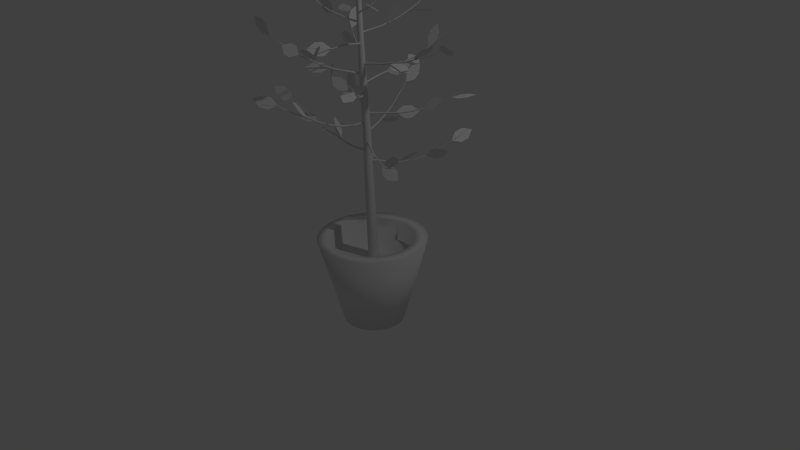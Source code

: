 # Source: plant.blend  (saved by Blender 2.72.0; exported with 4.5.12 LTS)
import bpy
from mathutils import Matrix  # noqa: F401  (used for matrix-valued properties, if any)

bpy.ops.wm.read_factory_settings(use_empty=True)
scene = bpy.context.scene
scene.name = 'Scene'

# ---- collections
col_collection_1 = bpy.data.collections.new('Collection 1'); scene.collection.children.link(col_collection_1)

# ---- world
world_world = bpy.data.worlds.new('World'); scene.world = world_world
world_world.color = (0.05088, 0.05088, 0.05088)
world_world.use_sun_shadow = False
world_world.sun_shadow_jitter_overblur = 0.0
world_world.cycles.sampling_method = 'MANUAL'
world_world.cycles.sample_map_resolution = 256

# ---- cameras
cam_camera = bpy.data.cameras.new('Camera')
cam_camera.clip_end = 100.0
cam_camera.lens = 35.0
cam_camera.sensor_width = 32.0
cam_camera.sensor_height = 18.0
cam_camera.ortho_scale = 7.314
cam_camera.dof.focus_distance = 0.0
cam_camera.dof.aperture_fstop = 128.0

# ---- lights
light_lamp = bpy.data.lights.new('Lamp', 'POINT')
light_lamp.transmission_factor = 0.0
light_lamp.cutoff_distance = 30.0
light_lamp.energy = 100.0
light_lamp.shadow_buffer_clip_start = 1.001
light_lamp.shadow_soft_size = 0.1
light_lamp.shadow_maximum_resolution = 0.006
light_lamp.use_absolute_resolution = True
light_lamp.cycles.use_multiple_importance_sampling = False

# ---- meshes
me_cylinder = bpy.data.meshes.new('Cylinder')
me_cylinder.from_pydata([(2.769e-08, 0.3995, -0.58), (0.0, 0.71, 0.58), (0.07795, 0.3919, -0.58), (0.1385, 0.6964, 0.58), (0.1529, 0.3691, -0.58), (0.2717, 0.656, 0.58), (0.222, 0.3322, -0.58), (0.3945, 0.5903, 0.58), (0.2825, 0.2825, -0.58), (0.502, 0.502, 0.58), (0.3322, 0.222, -0.58), (0.5903, 0.3945, 0.58), (0.3691, 0.1529, -0.58), (0.656, 0.2717, 0.58), (0.3919, 0.07795, -0.58), (0.6964, 0.1385, 0.58), (0.3995, 1.181e-07, -0.58), (0.71, 5.36e-08, 0.58), (0.3919, -0.07795, -0.58), (0.6964, -0.1385, 0.58), (0.3691, -0.1529, -0.58), (0.656, -0.2717, 0.58), (0.3322, -0.222, -0.58), (0.5903, -0.3945, 0.58), (0.2825, -0.2825, -0.58), (0.502, -0.502, 0.58), (0.222, -0.3322, -0.58), (0.3945, -0.5903, 0.58), (0.1529, -0.3691, -0.58), (0.2717, -0.656, 0.58), (0.07795, -0.3919, -0.58), (0.1385, -0.6964, 0.58), (-1.025e-07, -0.3995, -0.58), (-2.313e-07, -0.71, 0.58), (-0.07795, -0.3919, -0.58), (-0.1385, -0.6964, 0.58), (-0.1529, -0.3691, -0.58), (-0.2717, -0.656, 0.58), (-0.222, -0.3322, -0.58), (-0.3945, -0.5903, 0.58), (-0.2825, -0.2825, -0.58), (-0.502, -0.502, 0.58), (-0.3322, -0.222, -0.58), (-0.5903, -0.3945, 0.58), (-0.3691, -0.1529, -0.58), (-0.656, -0.2717, 0.58), (-0.3919, -0.07795, -0.58), (-0.6964, -0.1385, 0.58), (-0.3995, 4.738e-07, -0.58), (-0.71, 6.856e-07, 0.58), (-0.3919, 0.07795, -0.58), (-0.6964, 0.1385, 0.58), (-0.3691, 0.1529, -0.58), (-0.656, 0.2717, 0.58), (-0.3322, 0.222, -0.58), (-0.5903, 0.3945, 0.58), (-0.2825, 0.2825, -0.58), (-0.502, 0.502, 0.58), (-0.222, 0.3322, -0.58), (-0.3945, 0.5903, 0.58), (-0.1529, 0.3691, -0.58), (-0.2717, 0.656, 0.58), (-0.07795, 0.3919, -0.58), (-0.1385, 0.6964, 0.58), (1.516e-08, 0.54, 0.58), (0.1053, 0.5296, 0.58), (0.2066, 0.4989, 0.58), (0.3, 0.449, 0.58), (0.3818, 0.3818, 0.58), (0.449, 0.3, 0.58), (0.4989, 0.2066, 0.58), (0.5296, 0.1053, 0.58), (0.54, 8.894e-08, 0.58), (0.5296, -0.1053, 0.58), (0.4989, -0.2066, 0.58), (0.449, -0.3, 0.58), (0.3818, -0.3818, 0.58), (0.3, -0.449, 0.58), (0.2066, -0.4989, 0.58), (0.1053, -0.5296, 0.58), (-1.608e-07, -0.54, 0.58), (-0.1053, -0.5296, 0.58), (-0.2066, -0.4989, 0.58), (-0.3, -0.449, 0.58), (-0.3818, -0.3818, 0.58), (-0.449, -0.3, 0.58), (-0.4989, -0.2066, 0.58), (-0.5296, -0.1053, 0.58), (-0.54, 5.696e-07, 0.58), (-0.5296, 0.1053, 0.58), (-0.4989, 0.2066, 0.58), (-0.449, 0.3, 0.58), (-0.3818, 0.3818, 0.58), (-0.3, 0.449, 0.58), (-0.2066, 0.4989, 0.58), (-0.1053, 0.5296, 0.58), (2.215e-08, 0.54, 0.3039), (0.1053, 0.5296, 0.3039), (0.2066, 0.4989, 0.3039), (0.3, 0.449, 0.3039), (0.3818, 0.3818, 0.3039), (0.449, 0.3, 0.3039), (0.4989, 0.2066, 0.3039), (0.5296, 0.1053, 0.3039), (0.54, 8.894e-08, 0.3039), (0.5296, -0.1053, 0.3039), (0.4989, -0.2066, 0.3039), (0.449, -0.3, 0.3039), (0.3818, -0.3818, 0.3039), (0.3, -0.449, 0.3039), (0.2066, -0.4989, 0.3039), (0.1053, -0.5296, 0.3039), (-1.538e-07, -0.54, 0.3039), (-0.1053, -0.5296, 0.3039), (-0.2066, -0.4989, 0.3039), (-0.3, -0.449, 0.3039), (-0.3818, -0.3818, 0.3039), (-0.449, -0.3, 0.3039), (-0.4989, -0.2066, 0.3039), (-0.5296, -0.1053, 0.3039), (-0.54, 5.696e-07, 0.3039), (-0.5296, 0.1053, 0.3039), (-0.4989, 0.2066, 0.3039), (-0.449, 0.3, 0.3039), (-0.3818, 0.3818, 0.3039), (-0.3, 0.449, 0.3039), (-0.2066, 0.4989, 0.3039), (-0.1053, 0.5296, 0.3039)], [], [(0, 1, 3, 2), (2, 3, 5, 4), (4, 5, 7, 6), (6, 7, 9, 8), (8, 9, 11, 10), (10, 11, 13, 12), (12, 13, 15, 14), (14, 15, 17, 16), (16, 17, 19, 18), (18, 19, 21, 20), (20, 21, 23, 22), (22, 23, 25, 24), (24, 25, 27, 26), (26, 27, 29, 28), (28, 29, 31, 30), (30, 31, 33, 32), (32, 33, 35, 34), (34, 35, 37, 36), (36, 37, 39, 38), (38, 39, 41, 40), (40, 41, 43, 42), (42, 43, 45, 44), (44, 45, 47, 46), (46, 47, 49, 48), (48, 49, 51, 50), (50, 51, 53, 52), (52, 53, 55, 54), (54, 55, 57, 56), (56, 57, 59, 58), (58, 59, 61, 60), (59, 57, 92, 93), (62, 63, 1, 0), (60, 61, 63, 62), (0, 2, 4, 6, 8, 10, 12, 14, 16, 18, 20, 22, 24, 26, 28, 30, 32, 34, 36, 38, 40, 42, 44, 46, 48, 50, 52, 54, 56, 58, 60, 62), (88, 87, 119, 120), (37, 35, 81, 82), (15, 13, 70, 71), (1, 63, 95, 64), (43, 41, 84, 85), (21, 19, 73, 74), (49, 47, 87, 88), (5, 3, 65, 66), (27, 25, 76, 77), (55, 53, 90, 91), (11, 9, 68, 69), (33, 31, 79, 80), (61, 59, 93, 94), (39, 37, 82, 83), (3, 1, 64, 65), (17, 15, 71, 72), (45, 43, 85, 86), (23, 21, 74, 75), (51, 49, 88, 89), (7, 5, 66, 67), (29, 27, 77, 78), (57, 55, 91, 92), (35, 33, 80, 81), (13, 11, 69, 70), (63, 61, 94, 95), (41, 39, 83, 84), (19, 17, 72, 73), (47, 45, 86, 87), (25, 23, 75, 76), (53, 51, 89, 90), (9, 7, 67, 68), (31, 29, 78, 79), (97, 96, 127, 126, 125, 124, 123, 122, 121, 120, 119, 118, 117, 116, 115, 114, 113, 112, 111, 110, 109, 108, 107, 106, 105, 104, 103, 102, 101, 100, 99, 98), (66, 65, 97, 98), (77, 76, 108, 109), (86, 85, 117, 118), (75, 74, 106, 107), (95, 94, 126, 127), (84, 83, 115, 116), (73, 72, 104, 105), (93, 92, 124, 125), (82, 81, 113, 114), (71, 70, 102, 103), (91, 90, 122, 123), (69, 68, 100, 101), (80, 79, 111, 112), (89, 88, 120, 121), (67, 66, 98, 99), (78, 77, 109, 110), (87, 86, 118, 119), (65, 64, 96, 97), (76, 75, 107, 108), (64, 95, 127, 96), (85, 84, 116, 117), (74, 73, 105, 106), (94, 93, 125, 126), (83, 82, 114, 115), (72, 71, 103, 104), (92, 91, 123, 124), (81, 80, 112, 113), (70, 69, 101, 102), (90, 89, 121, 122), (68, 67, 99, 100), (79, 78, 110, 111)])
me_cylinder.polygons.foreach_set('use_smooth', [True] * 98)
me_cylinder.use_remesh_preserve_volume = False
me_cylinder.use_remesh_preserve_attributes = False
me_cylinder.use_mirror_vertex_groups = False
me_cylinder.update()
me_leaves = bpy.data.meshes.new('leaves')
me_leaves.from_pydata([(0.2277, 0.2284, 1.28), (0.3098, 0.2755, 1.361), (0.3491, 0.3611, 1.395), (0.3457, 0.4852, 1.38), (0.2637, 0.4381, 1.299), (0.2244, 0.3525, 1.265), (0.4519, 0.4967, 1.35), (0.5509, 0.5651, 1.316), (0.6388, 0.6, 1.349), (0.7157, 0.6014, 1.447), (0.6168, 0.533, 1.481), (0.5288, 0.4981, 1.449), (0.6491, 0.7326, 1.534), (0.624, 0.8199, 1.62), (0.6508, 0.9108, 1.651), (0.7295, 1.005, 1.629), (0.7546, 0.9181, 1.543), (0.7278, 0.8272, 1.512), (-0.4115, -0.1182, 1.496), (-0.4868, -0.03778, 1.555), (-0.5411, -0.02528, 1.639), (-0.5743, -0.08066, 1.746), (-0.499, -0.161, 1.686), (-0.4447, -0.1735, 1.603), (-0.8042, -0.1863, 1.644), (-0.9039, -0.2612, 1.635), (-1.003, -0.2645, 1.647), (-1.102, -0.1961, 1.682), (-1.002, -0.1213, 1.692), (-0.9028, -0.118, 1.679), (-1.173, -0.2504, 1.847), (-1.221, -0.2536, 1.963), (-1.289, -0.2985, 2.02), (-1.379, -0.3852, 2.018), (-1.332, -0.382, 1.902), (-1.263, -0.3371, 1.845), (0.3535, -0.2526, 1.537), (0.4122, -0.346, 1.478), (0.4718, -0.4249, 1.493), (0.5324, -0.4893, 1.582), (0.4737, -0.3959, 1.64), (0.4141, -0.317, 1.626), (0.7073, -0.456, 1.575), (0.8222, -0.4092, 1.59), (0.9167, -0.4169, 1.559), (0.9908, -0.4793, 1.48), (0.876, -0.5261, 1.464), (0.7815, -0.5183, 1.496), (1.047, -0.6512, 1.692), (1.068, -0.7499, 1.766), (1.127, -0.7836, 1.839), (1.223, -0.7522, 1.913), (1.201, -0.6535, 1.839), (1.143, -0.6198, 1.766), (-0.1259, 0.2943, 1.727), (-0.1788, 0.3799, 1.653), (-0.1745, 0.4761, 1.626), (-0.1128, 0.5829, 1.646), (-0.05993, 0.4974, 1.72), (-0.06428, 0.4012, 1.747), (-0.247, 0.6274, 1.836), (-0.2925, 0.6536, 1.95), (-0.3619, 0.7074, 1.998), (-0.4551, 0.7887, 1.98), (-0.4096, 0.7625, 1.866), (-0.3402, 0.7088, 1.819), (-0.3599, 0.938, 2.006), (-0.3283, 1.059, 2.015), (-0.3203, 1.134, 2.08), (-0.3359, 1.165, 2.201), (-0.3675, 1.044, 2.191), (-0.3755, 0.9687, 2.126), (-0.1305, -0.4118, 1.818), (-0.08419, -0.5269, 1.833), (-0.1063, -0.6239, 1.824), (-0.1968, -0.703, 1.789), (-0.2432, -0.5879, 1.774), (-0.2211, -0.4908, 1.783), (-0.2505, -0.7401, 1.971), (-0.3188, -0.769, 2.072), (-0.3245, -0.8321, 2.149), (-0.2678, -0.9295, 2.203), (-0.1995, -0.9006, 2.103), (-0.1938, -0.8375, 2.025), (-0.3652, -1.054, 2.158), (-0.4181, -1.164, 2.131), (-0.4931, -1.225, 2.156), (-0.5901, -1.237, 2.234), (-0.5371, -1.127, 2.261), (-0.4622, -1.066, 2.236), (0.3121, 0.1179, 1.955), (0.3516, 0.2099, 2.03), (0.4047, 0.2947, 2.031), (0.4712, 0.3722, 1.959), (0.4317, 0.2802, 1.884), (0.3786, 0.1954, 1.883), (0.6162, 0.2934, 2.037), (0.7386, 0.2702, 2.048), (0.819, 0.2892, 2.104), (0.8575, 0.3502, 2.206), (0.7351, 0.3734, 2.196), (0.6547, 0.3545, 2.139), (0.8927, 0.4528, 2.201), (0.9404, 0.5669, 2.219), (1.026, 0.616, 2.237), (1.148, 0.6002, 2.256), (1.1, 0.4861, 2.237), (1.015, 0.437, 2.219), (-0.3861, -0.001994, 2.093), (-0.4611, 0.04588, 2.181), (-0.5524, 0.03828, 2.221), (-0.6601, -0.02479, 2.213), (-0.5851, -0.07266, 2.125), (-0.4937, -0.06507, 2.085), (-0.7663, 0.06441, 2.177), (-0.8706, 0.1169, 2.132), (-0.9463, 0.1776, 2.156), (-0.9934, 0.2465, 2.249), (-0.8891, 0.194, 2.294), (-0.8134, 0.1333, 2.27), (-1.127, 0.1275, 2.325), (-1.202, 0.06329, 2.403), (-1.297, 0.04089, 2.421), (-1.414, 0.06027, 2.381), (-1.34, 0.1244, 2.304), (-1.244, 0.1468, 2.285), (0.2364, -0.3592, 2.244), (0.2202, -0.4728, 2.294), (0.2514, -0.5333, 2.367), (0.3302, -0.5408, 2.464), (0.3465, -0.4273, 2.414), (0.3152, -0.3667, 2.341), (0.4542, -0.6192, 2.414), (0.5624, -0.6722, 2.381), (0.6082, -0.7604, 2.369), (0.5915, -0.8838, 2.38), (0.4833, -0.8308, 2.413), (0.4375, -0.7427, 2.425), (0.6676, -0.874, 2.597), (0.6963, -0.9086, 2.714), (0.7715, -0.9402, 2.771), (0.8931, -0.969, 2.77), (0.8644, -0.9344, 2.654), (0.7892, -0.9027, 2.596), (4.62e-07, 0.2764, 2.355), (0.06776, 0.3682, 2.304), (0.1225, 0.449, 2.326), (0.1642, 0.5186, 2.421), (0.09644, 0.4268, 2.472), (0.04171, 0.3461, 2.45), (9.155e-07, 0.6359, 2.427), (-0.08854, 0.7193, 2.456), (-0.1196, 0.8125, 2.438), (-0.09326, 0.9156, 2.372), (-0.00472, 0.8322, 2.343), (0.02637, 0.739, 2.362), (1.361e-06, 0.9901, 2.521), (0.075, 1.041, 2.607), (0.075, 1.092, 2.694), (6.38e-07, 1.143, 2.78), (-0.075, 1.092, 2.694), (-0.075, 1.041, 2.607), (-0.2407, -0.3797, 2.486), (-0.2888, -0.4846, 2.438), (-0.3714, -0.541, 2.436), (-0.4883, -0.549, 2.479), (-0.4401, -0.4441, 2.527), (-0.3576, -0.3877, 2.529), (-0.4649, -0.6479, 2.645), (-0.4349, -0.6879, 2.76), (-0.4234, -0.7702, 2.816), (-0.4304, -0.895, 2.812), (-0.4603, -0.855, 2.697), (-0.4718, -0.7727, 2.642), (-0.6661, -0.8888, 2.868), (-0.788, -0.9102, 2.886), (-0.8569, -0.9266, 2.956), (-0.8729, -0.9382, 3.08), (-0.751, -0.9168, 3.062), (-0.6821, -0.9004, 2.991), (0.3679, -0.03262, 2.587), (0.4412, 0.06863, 2.589), (0.5329, 0.1015, 2.567), (0.643, 0.06611, 2.519), (0.5697, -0.03514, 2.517), (0.478, -0.06805, 2.54), (0.7264, 0.0289, 2.689), (0.8063, -0.01702, 2.773), (0.8821, 0.007894, 2.834), (0.9541, 0.1036, 2.869), (0.8742, 0.1496, 2.785), (0.7984, 0.1246, 2.725), (1.068, 0.08744, 2.839), (1.188, 0.09917, 2.809), (1.28, 0.06787, 2.834), (1.343, -0.006462, 2.912), (1.222, -0.0182, 2.942), (1.13, 0.0131, 2.918), (-0.2587, 0.04777, 2.696), (-0.3439, 0.03176, 2.786), (-0.4418, 0.03796, 2.806), (-0.5524, 0.06638, 2.755), (-0.4671, 0.08238, 2.665), (-0.3692, 0.07618, 2.645), (-0.5058, 0.1888, 2.8), (-0.5282, 0.3075, 2.832), (-0.56, 0.3656, 2.907), (-0.6014, 0.3629, 3.025), (-0.579, 0.2441, 2.993), (-0.5472, 0.1861, 2.918), (-0.7417, 0.3234, 2.934), (-0.865, 0.3074, 2.947), (-0.9512, 0.3566, 2.959), (-1.0, 0.4709, 2.972), (-0.8769, 0.4869, 2.959), (-0.7907, 0.4377, 2.947), (0.1071, -0.4002, 2.825), (0.1075, -0.4771, 2.924), (0.1644, -0.5417, 2.974), (0.2779, -0.5939, 2.978), (0.2776, -0.5169, 2.879), (0.2207, -0.4523, 2.828), (0.2157, -0.7005, 2.854), (0.2088, -0.8099, 2.794), (0.1832, -0.9059, 2.805), (0.1388, -0.9884, 2.888), (0.1457, -0.8789, 2.948), (0.1714, -0.783, 2.937), (0.3213, -0.9924, 2.935), (0.4274, -1.028, 2.991), (0.5037, -1.093, 2.983), (0.5504, -1.185, 2.913), (0.4443, -1.149, 2.858), (0.368, -1.085, 2.865), (0.1079, 0.1859, 2.958), (0.216, 0.2123, 3.015), (0.255, 0.2554, 3.096), (0.2251, 0.3151, 3.202), (0.1171, 0.2887, 3.145), (0.07802, 0.2456, 3.064), (0.209, 0.4612, 3.088), (0.2005, 0.582, 3.057), (0.2537, 0.6662, 3.048), (0.3685, 0.7138, 3.061), (0.377, 0.5931, 3.092), (0.3238, 0.5089, 3.101), (0.2951, 0.6957, 3.288), (0.2938, 0.69, 3.412), (0.2741, 0.7433, 3.495), (0.2362, 0.8556, 3.535), (0.2376, 0.8613, 3.41), (0.2572, 0.808, 3.327), (-0.2641, -0.2669, 3.1), (-0.3853, -0.263, 3.07), (-0.4773, -0.257, 3.109), (-0.5398, -0.2489, 3.217), (-0.4186, -0.2528, 3.247), (-0.3267, -0.2588, 3.208), (-0.495, -0.4022, 3.273), (-0.5109, -0.5061, 3.341), (-0.5789, -0.5739, 3.369), (-0.6992, -0.6057, 3.356), (-0.6833, -0.5019, 3.288), (-0.6152, -0.434, 3.261), (-0.7127, -0.5298, 3.471), (-0.7815, -0.4832, 3.564), (-0.8124, -0.5013, 3.657), (-0.8054, -0.5841, 3.751), (-0.7366, -0.6307, 3.657), (-0.7057, -0.6126, 3.564), (0.2475, -0.1617, 3.232), (0.3692, -0.1661, 3.204), (0.4517, -0.2218, 3.214), (0.4949, -0.3286, 3.263), (0.3732, -0.3242, 3.291), (0.2908, -0.2685, 3.281), (0.4504, -0.1992, 3.412), (0.4616, -0.1791, 3.535), (0.5274, -0.1559, 3.607), (0.6479, -0.1295, 3.627), (0.6367, -0.1496, 3.504), (0.5709, -0.1728, 3.433), (0.6217, -0.2309, 3.623), (0.691, -0.3206, 3.676), (0.7133, -0.3635, 3.763), (0.6885, -0.3595, 3.886), (0.6192, -0.2698, 3.833), (0.5969, -0.2269, 3.746), (0.7589, -0.2563, 3.859), (0.8323, -0.1805, 3.926), (0.9153, -0.1781, 3.982), (1.008, -0.2492, 4.026), (0.9348, -0.3251, 3.959), (0.8517, -0.3274, 3.903), (-0.1561, 0.06406, 3.319), (-0.1515, 0.1347, 3.422), (-0.2055, 0.1653, 3.501), (-0.3179, 0.1559, 3.555), (-0.3224, 0.08527, 3.452), (-0.2685, 0.05466, 3.373), (-0.3142, 0.2501, 3.382), (-0.3839, 0.3375, 3.326), (-0.4116, 0.4335, 3.332), (-0.3972, 0.5378, 3.399), (-0.3276, 0.4504, 3.455), (-0.2999, 0.3545, 3.45), (-0.4672, 0.43, 3.471), (-0.551, 0.4315, 3.563), (-0.6428, 0.4626, 3.588), (-0.7428, 0.5234, 3.544), (-0.6591, 0.5219, 3.451), (-0.5672, 0.4908, 3.427), (-0.616, 0.6051, 3.575), (-0.5943, 0.7216, 3.614), (-0.5995, 0.7811, 3.694), (-0.6316, 0.7835, 3.815), (-0.6533, 0.667, 3.776), (-0.6481, 0.6075, 3.695), (-5.955e-07, -0.3649, 3.418), (0.075, -0.4611, 3.39), (0.075, -0.5572, 3.363), (-4.397e-06, -0.6533, 3.335), (-0.075, -0.5572, 3.363), (-0.075, -0.4611, 3.39), (-1.194e-06, -0.6033, 3.482), (-0.02721, -0.6693, 3.585), (0.003036, -0.7466, 3.641), (0.09073, -0.8352, 3.65), (0.1179, -0.7692, 3.547), (0.0877, -0.6919, 3.491), (-1.795e-06, -0.8429, 3.543), (-0.04454, -0.9526, 3.503), (-0.1021, -1.03, 3.529), (-0.1727, -1.075, 3.622), (-0.1281, -0.9656, 3.662), (-0.07058, -0.8882, 3.636), (-2.326e-06, -1.055, 3.669), (0.0774, -1.105, 3.753), (0.1173, -1.192, 3.783), (0.1197, -1.314, 3.76), (0.0423, -1.264, 3.675), (0.002398, -1.177, 3.645), (0.1159, 0.008924, 3.612), (0.2214, 0.003389, 3.679), (0.2628, 0.03126, 3.765), (0.2401, 0.09253, 3.872), (0.1345, 0.09806, 3.805), (0.09313, 0.07019, 3.718), (0.2237, 0.1355, 3.754), (0.2547, 0.256, 3.766), (0.3278, 0.3173, 3.796), (0.4429, 0.3194, 3.844), (0.412, 0.1988, 3.833), (0.3389, 0.1375, 3.803), (0.3258, 0.2552, 3.906), (0.3355, 0.2606, 4.031), (0.3454, 0.3238, 4.107), (0.3553, 0.445, 4.137), (0.3455, 0.4396, 4.012), (0.3357, 0.3764, 3.935), (0.4273, 0.3744, 4.059), (0.5414, 0.419, 4.084), (0.6091, 0.4293, 4.157), (0.6304, 0.4053, 4.278), (0.5163, 0.3606, 4.253), (0.4486, 0.3504, 4.18), (-0.2081, -0.171, 3.718), (-0.2597, -0.2706, 3.773), (-0.3465, -0.3184, 3.787), (-0.4683, -0.3145, 3.759), (-0.4167, -0.215, 3.704), (-0.33, -0.1671, 3.69), (-0.4048, -0.2091, 3.849), (-0.4376, -0.139, 3.947), (-0.4561, -0.1426, 4.045), (-0.4604, -0.2199, 4.143), (-0.4276, -0.2899, 4.045), (-0.4091, -0.2863, 3.947), (-0.5768, -0.2424, 4.012), (-0.6922, -0.2875, 3.995), (-0.7886, -0.2705, 4.015), (-0.866, -0.1913, 4.073), (-0.7506, -0.1461, 4.09), (-0.6543, -0.1632, 4.07), (-0.7652, -0.2789, 4.155), (-0.7808, -0.3126, 4.274), (-0.8381, -0.3677, 4.335), (-0.937, -0.4441, 4.337), (-0.9214, -0.4103, 4.218), (-0.8641, -0.3552, 4.157), (0.1391, -0.2191, 3.835), (0.1899, -0.3294, 3.865), (0.2219, -0.3847, 3.942), (0.2349, -0.3851, 4.066), (0.1841, -0.2748, 4.037), (0.1522, -0.2194, 3.96), (0.2514, -0.2862, 3.98), (0.3539, -0.2514, 4.042), (0.4361, -0.2867, 4.087), (0.498, -0.3919, 4.114), (0.3955, -0.4266, 4.052), (0.3133, -0.3914, 4.007), (0.3606, -0.3516, 4.128), (0.3079, -0.3777, 4.238), (0.3103, -0.3547, 4.336), (0.3678, -0.2827, 4.42), (0.4206, -0.2565, 4.31), (0.4182, -0.2795, 4.212), (0.4377, -0.3977, 4.302), (0.5338, -0.4627, 4.348), (0.5588, -0.529, 4.419), (0.5129, -0.5965, 4.513), (0.4168, -0.5314, 4.467), (0.3918, -0.4652, 4.396), (-0.07403, 0.05795, 3.985), (-0.1582, 0.07562, 4.075), (-0.241, 0.1266, 4.099), (-0.3222, 0.211, 4.055), (-0.238, 0.1933, 3.964), (-0.1553, 0.1423, 3.941), (-0.1512, 0.2652, 4.107), (-0.08661, 0.3617, 4.154), (-0.06567, 0.4107, 4.238), (-0.08837, 0.4123, 4.361), (-0.1529, 0.3158, 4.315), (-0.1739, 0.2667, 4.23), (-0.2219, 0.4552, 4.26), (-0.3263, 0.5207, 4.281), (-0.3604, 0.6123, 4.302), (-0.3242, 0.7301, 4.323), (-0.2198, 0.6646, 4.302), (-0.1857, 0.573, 4.281), (-0.2956, 0.6533, 4.4), (-0.284, 0.6879, 4.519), (-0.3346, 0.725, 4.597), (-0.4474, 0.7648, 4.633), (-0.4591, 0.7302, 4.514), (-0.4085, 0.6931, 4.436), (-0.07302, -0.3511, 4.087), (-0.1544, -0.4399, 4.053), (-0.2357, -0.4895, 4.084), (-0.3168, -0.4999, 4.178), (-0.2354, -0.4111, 4.212), (-0.1541, -0.3615, 4.181), (-0.1422, -0.5453, 4.225), (-0.07488, -0.6144, 4.304), (-0.05628, -0.7085, 4.332), (-0.08638, -0.8276, 4.309), (-0.1537, -0.7585, 4.23), (-0.1723, -0.6643, 4.202), (-0.2048, -0.7211, 4.388), (-0.3006, -0.7214, 4.469), (-0.3235, -0.7271, 4.566), (-0.2735, -0.7383, 4.68), (-0.1777, -0.738, 4.6), (-0.1548, -0.7322, 4.502), (-0.263, -0.8844, 4.566), (-0.2458, -1.008, 4.574), (-0.2898, -1.093, 4.603), (-0.395, -1.14, 4.652), (-0.4121, -1.016, 4.643), (-0.3681, -0.9312, 4.615), (0.1437, -0.07209, 4.245), (0.1284, -0.07905, 4.368), (0.1407, -0.02802, 4.454), (0.1805, 0.08099, 4.5), (0.1958, 0.08795, 4.376), (0.1836, 0.03692, 4.291), (0.2681, -0.003648, 4.423), (0.392, -0.003824, 4.439), (0.4638, -0.01785, 4.507), (0.4834, -0.04572, 4.628), (0.3594, -0.04554, 4.612), (0.2877, -0.03152, 4.543), (0.4088, 0.0738, 4.585), (0.4153, 0.1782, 4.654), (0.4785, 0.2482, 4.687), (0.5983, 0.2838, 4.685), (0.5918, 0.1794, 4.617), (0.5286, 0.1094, 4.583), (0.5584, 0.1561, 4.737), (0.6049, 0.09614, 4.836), (0.6153, 0.1018, 4.935), (0.5895, 0.1733, 5.034), (0.543, 0.2333, 4.935), (0.5326, 0.2276, 4.836), (-0.195, -0.1334, 4.332), (-0.3183, -0.1519, 4.341), (-0.4014, -0.1173, 4.384), (-0.4443, -0.02961, 4.462), (-0.321, -0.01107, 4.453), (-0.2379, -0.04567, 4.41), (-0.3465, -0.1156, 4.508), (-0.3169, -0.1539, 4.623), (-0.3543, -0.1974, 4.705), (-0.4587, -0.2462, 4.753), (-0.4882, -0.2079, 4.638), (-0.4509, -0.1644, 4.556), (-0.4607, -0.1023, 4.711), (-0.5298, -0.01577, 4.769), (-0.5465, 0.02683, 4.858), (-0.5108, 0.02552, 4.978), (-0.4417, -0.06097, 4.92), (-0.425, -0.1036, 4.831), (-0.559, -0.09073, 4.922), (-0.6097, -0.1718, 5.003), (-0.6767, -0.18, 5.076), (-0.7602, -0.1153, 5.143), (-0.7095, -0.03425, 5.063), (-0.6424, -0.02605, 4.989), (0.1328, -0.3383, 4.421), (0.1263, -0.422, 4.514), (0.181, -0.4696, 4.582), (0.2971, -0.4812, 4.627), (0.3037, -0.3976, 4.535), (0.2489, -0.35, 4.466), (0.2663, -0.5094, 4.513), (0.3318, -0.6063, 4.469), (0.35, -0.7036, 4.483), (0.3209, -0.8013, 4.555), (0.2555, -0.7044, 4.599), (0.2373, -0.6071, 4.585), (0.3965, -0.676, 4.617), (0.4763, -0.6826, 4.713), (0.5643, -0.7207, 4.741), (0.6604, -0.7904, 4.702), (0.5805, -0.7839, 4.606), (0.4926, -0.7458, 4.578), (0.5297, -0.8467, 4.71), (0.5239, -0.9713, 4.719), (0.5545, -1.049, 4.774), (0.6215, -1.08, 4.875), (0.6273, -0.9556, 4.866), (0.5967, -0.8778, 4.811), (9.263e-07, -0.01328, 4.575), (-0.075, 0.07981, 4.612), (-0.075, 0.1729, 4.648), (4.792e-06, 0.266, 4.685), (0.075, 0.1729, 4.648), (0.075, 0.07981, 4.612), (1.776e-06, 0.1423, 4.718), (0.03186, 0.1642, 4.837), (0.006258, 0.2164, 4.918), (-0.07679, 0.2989, 4.962), (-0.1086, 0.277, 4.843), (-0.08305, 0.2248, 4.762), (2.659e-06, 0.304, 4.854), (0.03953, 0.4219, 4.841), (0.09208, 0.4941, 4.886), (0.1577, 0.5207, 4.989), (0.1181, 0.4028, 5.002), (0.06558, 0.3306, 4.957), (3.541e-06, 0.4656, 4.99), (-0.08111, 0.5026, 5.078), (-0.1247, 0.5833, 5.118), (-0.1308, 0.7079, 5.109), (-0.04973, 0.6709, 5.022), (-0.006113, 0.5901, 4.982), (-0.1164, -0.3426, 4.667), (-0.214, -0.3196, 4.742), (-0.246, -0.3269, 4.836), (-0.2123, -0.3644, 4.95), (-0.1147, -0.3875, 4.876), (-0.0827, -0.3802, 4.781), (-0.2129, -0.4674, 4.813), (-0.2386, -0.5886, 4.83), (-0.3084, -0.6516, 4.864), (-0.4223, -0.6565, 4.915), (-0.3966, -0.5353, 4.898), (-0.3268, -0.4723, 4.864), (-0.2964, -0.5754, 4.98), (-0.2676, -0.5483, 5.098), (-0.2442, -0.5896, 5.186), (-0.2262, -0.6991, 5.244), (-0.255, -0.7261, 5.125), (-0.2784, -0.6849, 5.037), (-0.3638, -0.6626, 5.165), (-0.4832, -0.6942, 5.183), (-0.5579, -0.6892, 5.25), (-0.5876, -0.6475, 5.364), (-0.4682, -0.6158, 5.345), (-0.3936, -0.6208, 5.279), (0.1474, -0.1892, 4.806), (0.1903, -0.08668, 4.863), (0.2741, -0.03783, 4.888), (0.3988, -0.0426, 4.879), (0.3558, -0.1451, 4.822), (0.272, -0.1939, 4.798), (0.2783, -0.1759, 4.945), (0.2968, -0.2494, 5.044), (0.3078, -0.2483, 5.144), (0.3112, -0.1726, 5.243), (0.2927, -0.09907, 5.144), (0.2817, -0.1002, 5.044), (0.384, -0.1652, 5.103), (0.4984, -0.1225, 5.13), (0.58, -0.1409, 5.185), (0.6287, -0.2203, 5.268), (0.5142, -0.263, 5.242), (0.4326, -0.2447, 5.187), (0.4842, -0.1551, 5.265), (0.4367, -0.1377, 5.38), (0.4575, -0.1003, 5.47), (0.5465, -0.04298, 5.536), (0.5939, -0.06037, 5.422), (0.5732, -0.09774, 5.332), (-0.1173, -0.1592, 4.917), (-0.1815, -0.05341, 4.934), (-0.2271, 0.001691, 5.004), (-0.254, 0.006116, 5.126), (-0.1898, -0.09966, 5.108), (-0.1443, -0.1548, 5.039), (-0.2417, -0.09894, 5.018), (-0.3446, -0.1421, 5.074), (-0.4329, -0.1141, 5.112), (-0.5064, -0.01493, 5.132), (-0.4035, 0.02826, 5.075), (-0.3153, 0.0002566, 5.038), (-0.3586, -0.04236, 5.13), (-0.3467, 0.009186, 5.243), (-0.3808, 0.004641, 5.337), (-0.4607, -0.05599, 5.412), (-0.4725, -0.1075, 5.298), (-0.4385, -0.103, 5.205), (-0.4751, 0.01406, 5.243), (-0.5862, 0.07128, 5.242), (-0.6398, 0.1423, 5.288), (-0.6359, 0.2272, 5.379), (-0.5248, 0.17, 5.38), (-0.4712, 0.09892, 5.334), (0.03989, -0.3467, 5.034), (0.09682, -0.325, 5.143), (0.1605, -0.3644, 5.209), (0.2311, -0.4649, 5.232), (0.1742, -0.4867, 5.123), (0.1104, -0.4472, 5.057), (0.07103, -0.4394, 5.168), (0.01663, -0.5336, 5.23), (0.004526, -0.5733, 5.321), (0.03472, -0.5585, 5.441), (0.08912, -0.4643, 5.379), (0.1012, -0.4246, 5.288), (0.1003, -0.5265, 5.306), (0.2005, -0.5891, 5.347), (0.2295, -0.6755, 5.388), (0.1875, -0.7858, 5.429), (0.08732, -0.7233, 5.388), (0.05827, -0.6368, 5.347), (0.1253, -0.6009, 5.453), (0.08684, -0.5686, 5.567), (0.1169, -0.5598, 5.662), (0.2154, -0.5746, 5.738), (0.2539, -0.6068, 5.623), (0.2239, -0.6156, 5.528), (0.04266, -0.1343, 5.163), (0.1087, -0.02836, 5.169), (0.1679, 0.02587, 5.229), (0.2203, 0.02836, 5.342), (0.1542, -0.07761, 5.337), (0.09504, -0.1318, 5.277), (0.0874, -0.02348, 5.277), (0.02791, 0.03572, 5.37), (0.02048, 0.1237, 5.417), (0.0651, 0.2405, 5.418), (0.1246, 0.1813, 5.325), (0.132, 0.09328, 5.278), (0.1311, 0.0848, 5.393), (0.2275, 0.08895, 5.473), (0.2513, 0.1015, 5.569), (0.2025, 0.1225, 5.682), (0.1061, 0.1184, 5.603), (0.08229, 0.1058, 5.506), (0.1689, 0.1785, 5.523), (0.1552, 0.2957, 5.564), (0.1989, 0.3667, 5.62), (0.2999, 0.3913, 5.689), (0.3136, 0.2741, 5.648), (0.2699, 0.2032, 5.593), (0.2045, 0.2668, 5.658), (0.1838, 0.2469, 5.779), (0.1478, 0.2895, 5.862), (0.09657, 0.3946, 5.907), (0.1173, 0.4144, 5.785), (0.1533, 0.3718, 5.702), (-0.08937, -0.313, 5.275), (-0.2141, -0.3102, 5.282), (-0.2904, -0.2901, 5.344), (-0.3182, -0.2527, 5.46), (-0.1934, -0.2555, 5.453), (-0.1171, -0.2756, 5.391), (-0.1892, -0.381, 5.372), (-0.1952, -0.4897, 5.434), (-0.2559, -0.5663, 5.455), (-0.3713, -0.6106, 5.436), (-0.3653, -0.5018, 5.375), (-0.3046, -0.4252, 5.354), (-0.2981, -0.4552, 5.454), (-0.3927, -0.4289, 5.531), (-0.4452, -0.4646, 5.609), (-0.4553, -0.5623, 5.686), (-0.3607, -0.5886, 5.609), (-0.3083, -0.5529, 5.531), (-0.4105, -0.5318, 5.529), (-0.4886, -0.626, 5.503), (-0.5808, -0.6605, 5.521), (-0.6872, -0.635, 5.581), (-0.6091, -0.5407, 5.607), (-0.5169, -0.5063, 5.589), (-0.5229, -0.6084, 5.603), (-0.5274, -0.6631, 5.715), (-0.5526, -0.7478, 5.762), (-0.5987, -0.8625, 5.743), (-0.5943, -0.8077, 5.631), (-0.569, -0.723, 5.584), (0.1169, -0.2962, 5.39), (0.1737, -0.4037, 5.419), (0.1977, -0.4634, 5.496), (0.189, -0.4751, 5.62), (0.1323, -0.3676, 5.591), (0.1082, -0.308, 5.514), (0.2336, -0.3283, 5.497), (0.3316, -0.2648, 5.542), (0.4277, -0.2739, 5.568), (0.522, -0.3556, 5.575), (0.4241, -0.4191, 5.53), (0.3279, -0.41, 5.504), (0.3508, -0.3605, 5.603), (0.3505, -0.4204, 5.713), (0.3876, -0.4176, 5.805), (0.462, -0.3518, 5.881), (0.4622, -0.2919, 5.772), (0.4252, -0.2948, 5.679), (0.4451, -0.3864, 5.731), (0.5602, -0.4311, 5.75), (0.6122, -0.4973, 5.804), (0.6012, -0.5851, 5.892), (0.4861, -0.5404, 5.873), (0.4341, -0.4742, 5.819), (0.5385, -0.4121, 5.86), (0.5552, -0.3398, 5.96), (0.6253, -0.2956, 6.016), (0.7487, -0.2796, 6.028), (0.732, -0.3519, 5.927), (0.6619, -0.3961, 5.871), (-0.05854, -0.2131, 5.482), (-0.05546, -0.0973, 5.529), (-0.07262, -0.04413, 5.612), (-0.11, -0.05359, 5.731), (-0.1131, -0.1694, 5.684), (-0.09595, -0.2226, 5.601), (-0.1159, -0.1513, 5.562), (-0.237, -0.1312, 5.586), (-0.3031, -0.06001, 5.61), (-0.3142, 0.06218, 5.634), (-0.1931, 0.04206, 5.61), (-0.1271, -0.02909, 5.586), (-0.1626, -0.1011, 5.656), (-0.1351, -0.0798, 5.776), (-0.1757, -0.06956, 5.867), (-0.2845, -0.07036, 5.929), (-0.312, -0.09162, 5.809), (-0.2714, -0.1019, 5.718), (-0.213, -0.04676, 5.746), (-0.268, 0.06524, 5.754), (-0.2766, 0.1464, 5.811), (-0.2388, 0.1967, 5.919), (-0.1838, 0.08475, 5.912), (-0.1752, 0.00358, 5.854), (-0.2698, 0.01438, 5.827), (-0.36, -0.02089, 5.906), (-0.4525, 0.001346, 5.937), (-0.5472, 0.08109, 5.92), (-0.457, 0.1164, 5.841), (-0.3645, 0.09413, 5.81), (-4.792e-07, -0.3698, 5.632), (-0.08568, -0.4058, 5.715), (-0.1009, -0.4204, 5.813), (-0.04561, -0.4136, 5.925), (0.04007, -0.3776, 5.842), (0.05527, -0.363, 5.744), (-9.092e-07, -0.4426, 5.749), (0.05279, -0.5507, 5.783), (0.0351, -0.637, 5.831), (-0.05307, -0.7014, 5.891), (-0.1059, -0.5933, 5.857), (-0.08817, -0.507, 5.81), (-1.382e-06, -0.5226, 5.862), (0.006873, -0.5175, 5.986), (0.05125, -0.559, 6.066), (0.1331, -0.6471, 6.1), (0.1262, -0.6522, 5.975), (0.08187, -0.6107, 5.896), (-1.938e-06, -0.6168, 5.963), (-0.05609, -0.7259, 5.987), (-0.09916, -0.7795, 6.059), (-0.1292, -0.7775, 6.18), (-0.07311, -0.6683, 6.157), (-0.03005, -0.6148, 6.084), (-2.411e-06, -0.6968, 6.075), (0.0916, -0.7415, 6.147), (0.1258, -0.8249, 6.191), (0.1024, -0.9468, 6.205), (0.01085, -0.9021, 6.133), (-0.02331, -0.8187, 6.089), (0.04893, -0.2408, 5.778), (0.1057, -0.2899, 5.878), (0.1079, -0.2876, 5.978), (0.05547, -0.2339, 6.078), (-0.001349, -0.1848, 5.978), (-0.00353, -0.1871, 5.878), (0.09671, -0.19, 5.913), (0.1447, -0.09082, 5.972), (0.2037, -0.06381, 6.048), (0.2737, -0.109, 6.141), (0.2257, -0.2082, 6.082), (0.1667, -0.2352, 6.006), (0.1405, -0.1434, 6.05), (0.1144, -0.1364, 6.173), (0.1203, -0.07636, 6.252), (0.1582, 0.03672, 6.29), (0.1843, 0.02971, 6.168), (0.1784, -0.03034, 6.088), (0.2018, -0.07824, 6.173), (0.3175, -0.06332, 6.218), (0.3707, -0.06015, 6.303), (0.3614, -0.06871, 6.427), (0.2457, -0.08363, 6.382), (0.1925, -0.08681, 6.298), (0.2528, -0.02405, 6.305), (0.2254, 0.07819, 6.372), (0.2658, 0.1496, 6.429), (0.3739, 0.1901, 6.477), (0.4013, 0.08784, 6.411), (0.3609, 0.01646, 6.353), (-0.06981, -0.3196, 5.892), (-0.05108, -0.262, 6.001), (-0.03649, -0.2784, 6.099), (-0.02604, -0.3687, 6.184), (-0.04477, -0.4263, 6.075), (-0.05936, -0.4099, 5.977), (-0.1222, -0.3333, 6.028), (-0.2425, -0.3496, 6.058), (-0.3161, -0.3148, 6.116), (-0.3427, -0.2289, 6.203), (-0.2223, -0.2126, 6.173), (-0.1488, -0.2474, 6.115), (-0.1913, -0.3515, 6.156), (-0.1486, -0.409, 6.259), (-0.175, -0.4713, 6.333), (-0.2705, -0.5382, 6.377), (-0.3133, -0.4807, 6.275), (-0.2869, -0.4184, 6.201), (-0.2523, -0.3675, 6.289), (-0.3188, -0.2877, 6.359), (-0.3301, -0.2528, 6.452), (-0.286, -0.2627, 6.568), (-0.2195, -0.3425, 6.499), (-0.2083, -0.3774, 6.406), (-0.3089, -0.3824, 6.424), (-0.3655, -0.4747, 6.486), (-0.441, -0.4946, 6.549), (-0.5356, -0.4419, 6.611), (-0.4791, -0.3495, 6.549), (-0.4036, -0.3297, 6.486), (0.06256, -0.3522, 5.966), (0.03361, -0.3594, 6.087), (0.06845, -0.3405, 6.179), (0.1671, -0.2955, 6.241), (0.196, -0.2883, 6.12), (0.1612, -0.3072, 6.028), (0.1081, -0.3832, 6.063), (0.1737, -0.4831, 6.099), (0.1768, -0.5563, 6.167), (0.1174, -0.6027, 6.267), (0.0518, -0.5028, 6.231), (0.04871, -0.4296, 6.163), (0.1398, -0.4047, 6.168), (0.1766, -0.3314, 6.262), (0.2433, -0.3239, 6.336), (0.3399, -0.382, 6.39), (0.3031, -0.4553, 6.296), (0.2364, -0.4629, 6.222), (0.1722, -0.4268, 6.272), (0.145, -0.5107, 6.361), (0.138, -0.5233, 6.46), (0.1513, -0.4644, 6.569), (0.1786, -0.3804, 6.481), (0.1855, -0.3679, 6.382), (0.2006, -0.4461, 6.379), (0.3002, -0.4465, 6.454), (0.3392, -0.4911, 6.535), (0.3179, -0.5797, 6.62), (0.2183, -0.5793, 6.545), (0.1793, -0.5348, 6.464)], [], [(0, 1, 2, 3), (0, 3, 4, 5), (6, 7, 8, 9), (6, 9, 10, 11), (12, 13, 14, 15), (12, 15, 16, 17), (18, 19, 20, 21), (18, 21, 22, 23), (24, 25, 26, 27), (24, 27, 28, 29), (30, 31, 32, 33), (30, 33, 34, 35), (36, 37, 38, 39), (36, 39, 40, 41), (42, 43, 44, 45), (42, 45, 46, 47), (48, 49, 50, 51), (48, 51, 52, 53), (54, 55, 56, 57), (54, 57, 58, 59), (60, 61, 62, 63), (60, 63, 64, 65), (66, 67, 68, 69), (66, 69, 70, 71), (72, 73, 74, 75), (72, 75, 76, 77), (78, 79, 80, 81), (78, 81, 82, 83), (84, 85, 86, 87), (84, 87, 88, 89), (90, 91, 92, 93), (90, 93, 94, 95), (96, 97, 98, 99), (96, 99, 100, 101), (102, 103, 104, 105), (102, 105, 106, 107), (108, 109, 110, 111), (108, 111, 112, 113), (114, 115, 116, 117), (114, 117, 118, 119), (120, 121, 122, 123), (120, 123, 124, 125), (126, 127, 128, 129), (126, 129, 130, 131), (132, 133, 134, 135), (132, 135, 136, 137), (138, 139, 140, 141), (138, 141, 142, 143), (144, 145, 146, 147), (144, 147, 148, 149), (150, 151, 152, 153), (150, 153, 154, 155), (156, 157, 158, 159), (156, 159, 160, 161), (162, 163, 164, 165), (162, 165, 166, 167), (168, 169, 170, 171), (168, 171, 172, 173), (174, 175, 176, 177), (174, 177, 178, 179), (180, 181, 182, 183), (180, 183, 184, 185), (186, 187, 188, 189), (186, 189, 190, 191), (192, 193, 194, 195), (192, 195, 196, 197), (198, 199, 200, 201), (198, 201, 202, 203), (204, 205, 206, 207), (204, 207, 208, 209), (210, 211, 212, 213), (210, 213, 214, 215), (216, 217, 218, 219), (216, 219, 220, 221), (222, 223, 224, 225), (222, 225, 226, 227), (228, 229, 230, 231), (228, 231, 232, 233), (234, 235, 236, 237), (234, 237, 238, 239), (240, 241, 242, 243), (240, 243, 244, 245), (246, 247, 248, 249), (246, 249, 250, 251), (252, 253, 254, 255), (252, 255, 256, 257), (258, 259, 260, 261), (258, 261, 262, 263), (264, 265, 266, 267), (264, 267, 268, 269), (270, 271, 272, 273), (270, 273, 274, 275), (276, 277, 278, 279), (276, 279, 280, 281), (282, 283, 284, 285), (282, 285, 286, 287), (288, 289, 290, 291), (288, 291, 292, 293), (294, 295, 296, 297), (294, 297, 298, 299), (300, 301, 302, 303), (300, 303, 304, 305), (306, 307, 308, 309), (306, 309, 310, 311), (312, 313, 314, 315), (312, 315, 316, 317), (318, 319, 320, 321), (318, 321, 322, 323), (324, 325, 326, 327), (324, 327, 328, 329), (330, 331, 332, 333), (330, 333, 334, 335), (336, 337, 338, 339), (336, 339, 340, 341), (342, 343, 344, 345), (342, 345, 346, 347), (348, 349, 350, 351), (348, 351, 352, 353), (354, 355, 356, 357), (354, 357, 358, 359), (360, 361, 362, 363), (360, 363, 364, 365), (366, 367, 368, 369), (366, 369, 370, 371), (372, 373, 374, 375), (372, 375, 376, 377), (378, 379, 380, 381), (378, 381, 382, 383), (384, 385, 386, 387), (384, 387, 388, 389), (390, 391, 392, 393), (390, 393, 394, 395), (396, 397, 398, 399), (396, 399, 400, 401), (402, 403, 404, 405), (402, 405, 406, 407), (408, 409, 410, 411), (408, 411, 412, 413), (414, 415, 416, 417), (414, 417, 418, 419), (420, 421, 422, 423), (420, 423, 424, 425), (426, 427, 428, 429), (426, 429, 430, 431), (432, 433, 434, 435), (432, 435, 436, 437), (438, 439, 440, 441), (438, 441, 442, 443), (444, 445, 446, 447), (444, 447, 448, 449), (450, 451, 452, 453), (450, 453, 454, 455), (456, 457, 458, 459), (456, 459, 460, 461), (462, 463, 464, 465), (462, 465, 466, 467), (468, 469, 470, 471), (468, 471, 472, 473), (474, 475, 476, 477), (474, 477, 478, 479), (480, 481, 482, 483), (480, 483, 484, 485), (486, 487, 488, 489), (486, 489, 490, 491), (492, 493, 494, 495), (492, 495, 496, 497), (498, 499, 500, 501), (498, 501, 502, 503), (504, 505, 506, 507), (504, 507, 508, 509), (510, 511, 512, 513), (510, 513, 514, 515), (516, 517, 518, 519), (516, 519, 520, 521), (522, 523, 524, 525), (522, 525, 526, 527), (528, 529, 530, 531), (528, 531, 532, 533), (534, 535, 536, 537), (534, 537, 538, 539), (540, 541, 542, 543), (540, 543, 544, 545), (546, 547, 548, 549), (546, 549, 550, 551), (552, 553, 554, 555), (552, 555, 556, 557), (558, 559, 560, 561), (558, 561, 562, 563), (564, 565, 566, 567), (564, 567, 568, 569), (570, 571, 572, 573), (570, 573, 574, 575), (576, 577, 578, 579), (576, 579, 580, 581), (582, 583, 584, 585), (582, 585, 586, 587), (588, 589, 590, 591), (588, 591, 592, 593), (594, 595, 596, 597), (594, 597, 598, 599), (600, 601, 602, 603), (600, 603, 604, 605), (606, 607, 608, 609), (606, 609, 610, 611), (612, 613, 614, 615), (612, 615, 616, 617), (618, 619, 620, 621), (618, 621, 622, 623), (624, 625, 626, 627), (624, 627, 628, 629), (630, 631, 632, 633), (630, 633, 634, 635), (636, 637, 638, 639), (636, 639, 640, 641), (642, 643, 644, 645), (642, 645, 646, 647), (648, 649, 650, 651), (648, 651, 652, 653), (654, 655, 656, 657), (654, 657, 658, 659), (660, 661, 662, 663), (660, 663, 664, 665), (666, 667, 668, 669), (666, 669, 670, 671), (672, 673, 674, 675), (672, 675, 676, 677), (678, 679, 680, 681), (678, 681, 682, 683), (684, 685, 686, 687), (684, 687, 688, 689), (690, 691, 692, 693), (690, 693, 694, 695), (696, 697, 698, 699), (696, 699, 700, 701), (702, 703, 704, 705), (702, 705, 706, 707), (708, 709, 710, 711), (708, 711, 712, 713), (714, 715, 716, 717), (714, 717, 718, 719), (720, 721, 722, 723), (720, 723, 724, 725), (726, 727, 728, 729), (726, 729, 730, 731), (732, 733, 734, 735), (732, 735, 736, 737), (738, 739, 740, 741), (738, 741, 742, 743), (744, 745, 746, 747), (744, 747, 748, 749), (750, 751, 752, 753), (750, 753, 754, 755), (756, 757, 758, 759), (756, 759, 760, 761), (762, 763, 764, 765), (762, 765, 766, 767), (768, 769, 770, 771), (768, 771, 772, 773), (774, 775, 776, 777), (774, 777, 778, 779), (780, 781, 782, 783), (780, 783, 784, 785), (786, 787, 788, 789), (786, 789, 790, 791), (792, 793, 794, 795), (792, 795, 796, 797), (798, 799, 800, 801), (798, 801, 802, 803), (804, 805, 806, 807), (804, 807, 808, 809), (810, 811, 812, 813), (810, 813, 814, 815), (816, 817, 818, 819), (816, 819, 820, 821), (822, 823, 824, 825), (822, 825, 826, 827), (828, 829, 830, 831), (828, 831, 832, 833), (834, 835, 836, 837), (834, 837, 838, 839), (840, 841, 842, 843), (840, 843, 844, 845), (846, 847, 848, 849), (846, 849, 850, 851), (852, 853, 854, 855), (852, 855, 856, 857), (858, 859, 860, 861), (858, 861, 862, 863), (864, 865, 866, 867), (864, 867, 868, 869), (870, 871, 872, 873), (870, 873, 874, 875), (876, 877, 878, 879), (876, 879, 880, 881), (882, 883, 884, 885), (882, 885, 886, 887), (888, 889, 890, 891), (888, 891, 892, 893)])
me_leaves.use_remesh_preserve_volume = False
me_leaves.use_remesh_preserve_attributes = False
me_leaves.use_mirror_vertex_groups = False
me_leaves.update()

# ---- curves / text
cu_tree = bpy.data.curves.new('tree', 'CURVE')
cu_tree.dimensions = '3D'
_sp = cu_tree.splines.new('BEZIER'); _sp.bezier_points.add(10)
_sp.bezier_points.foreach_set('co', [0.0, 0.0, 0.0, 1.77e-09, -0.02024, 0.6011, 3.622e-09, -0.04143, 1.202, 4.776e-09, -0.05463, 1.803, 8.012e-09, -0.09165, 2.404, 9.805e-09, -0.1122, 3.005, 1.143e-08, -0.1307, 3.606, 1.366e-08, -0.1563, 4.207, 1.888e-08, -0.216, 4.805, 2.414e-08, -0.2761, 5.404, 2.78e-08, -0.318, 6.004])
_sp.bezier_points.foreach_set('handle_left', [-5.898e-10, 0.006747, -0.2004, 1.18e-09, -0.01349, 0.4007, 3.004e-09, -0.03437, 1.002, 4.391e-09, -0.05023, 1.603, 6.933e-09, -0.07931, 2.204, 9.208e-09, -0.1053, 2.804, 1.089e-08, -0.1245, 3.406, 1.292e-08, -0.1478, 4.006, 1.714e-08, -0.1961, 4.606, 2.238e-08, -0.2561, 5.204, 2.658e-08, -0.304, 5.804])
_sp.bezier_points.foreach_set('handle_right', [5.898e-10, -0.006747, 0.2004, 2.387e-09, -0.0273, 0.8014, 4.007e-09, -0.04583, 1.403, 5.855e-09, -0.06697, 2.004, 8.61e-09, -0.09849, 2.604, 1.035e-08, -0.1184, 3.205, 1.217e-08, -0.1392, 3.806, 1.54e-08, -0.1762, 4.406, 2.063e-08, -0.236, 5.005, 2.536e-08, -0.2901, 5.604, 2.902e-08, -0.3319, 6.204])
for _p, _l, _r in zip(_sp.bezier_points, ['VECTOR', 'VECTOR', 'VECTOR', 'VECTOR', 'VECTOR', 'VECTOR', 'VECTOR', 'VECTOR', 'VECTOR', 'VECTOR', 'VECTOR'], ['VECTOR', 'VECTOR', 'VECTOR', 'VECTOR', 'VECTOR', 'VECTOR', 'VECTOR', 'VECTOR', 'VECTOR', 'VECTOR', 'VECTOR']): _p.handle_left_type = _l; _p.handle_right_type = _r
_sp.bezier_points.foreach_set('radius', [0.09021, 0.08119, 0.07217, 0.06315, 0.05413, 0.04511, 0.03609, 0.02706, 0.01804, 0.009021, 0.0])
_sp.resolution_u = 4
_sp = cu_tree.splines.new('BEZIER'); _sp.bezier_points.add(10)
_sp.bezier_points.foreach_set('co', [3.853e-09, -0.04407, 1.322, 0.09122, 0.06508, 1.303, 0.1817, 0.1734, 1.276, 0.2737, 0.2834, 1.283, 0.3648, 0.3925, 1.303, 0.4519, 0.4967, 1.35, 0.5344, 0.5954, 1.414, 0.6109, 0.6868, 1.494, 0.6874, 0.7784, 1.574, 0.7594, 0.8645, 1.663, 0.8233, 0.9411, 1.766])
_sp.bezier_points.foreach_set('handle_left', [-0.03041, -0.08045, 1.329, 0.06081, 0.02869, 1.309, 0.1516, 0.1373, 1.285, 0.243, 0.2467, 1.281, 0.3345, 0.3561, 1.296, 0.4229, 0.4619, 1.334, 0.5069, 0.5625, 1.393, 0.5854, 0.6563, 1.467, 0.6619, 0.7479, 1.547, 0.7354, 0.8358, 1.633, 0.802, 0.9156, 1.732])
_sp.bezier_points.foreach_set('handle_right', [0.03041, -0.007687, 1.316, 0.1214, 0.1012, 1.294, 0.2124, 0.2101, 1.279, 0.3041, 0.3198, 1.29, 0.3939, 0.4272, 1.319, 0.4794, 0.5296, 1.371, 0.5599, 0.6259, 1.44, 0.6364, 0.7174, 1.52, 0.7114, 0.8071, 1.603, 0.7807, 0.89, 1.698, 0.8447, 0.9666, 1.801])
for _p, _l, _r in zip(_sp.bezier_points, ['VECTOR', 'VECTOR', 'VECTOR', 'VECTOR', 'VECTOR', 'VECTOR', 'VECTOR', 'VECTOR', 'VECTOR', 'VECTOR', 'VECTOR'], ['VECTOR', 'VECTOR', 'VECTOR', 'VECTOR', 'VECTOR', 'VECTOR', 'VECTOR', 'VECTOR', 'VECTOR', 'VECTOR', 'VECTOR']): _p.handle_left_type = _l; _p.handle_right_type = _r
_sp.bezier_points.foreach_set('radius', [0.01401, 0.01261, 0.01121, 0.00981, 0.008409, 0.007007, 0.005606, 0.004204, 0.002803, 0.001401, 0.0])
_sp.resolution_u = 4
_sp = cu_tree.splines.new('BEZIER'); _sp.bezier_points.add(10)
_sp.bezier_points.foreach_set('co', [4.084e-09, -0.04671, 1.443, -0.1678, -0.07584, 1.436, -0.333, -0.1045, 1.466, -0.4899, -0.1318, 1.527, -0.6514, -0.1598, 1.573, -0.8042, -0.1863, 1.644, -0.9499, -0.2116, 1.729, -1.097, -0.2372, 1.81, -1.249, -0.2635, 1.884, -1.405, -0.2907, 1.946, -1.55, -0.3159, 2.032])
_sp.bezier_points.foreach_set('handle_left', [0.05592, -0.037, 1.445, -0.1118, -0.06613, 1.438, -0.2779, -0.09497, 1.456, -0.4376, -0.1227, 1.507, -0.5976, -0.1505, 1.558, -0.7533, -0.1775, 1.62, -0.9013, -0.2032, 1.701, -1.048, -0.2287, 1.783, -1.198, -0.2548, 1.859, -1.353, -0.2816, 1.925, -1.502, -0.3075, 2.003])
_sp.bezier_points.foreach_set('handle_right', [-0.05592, -0.05642, 1.44, -0.2229, -0.0854, 1.446, -0.3853, -0.1136, 1.486, -0.5438, -0.1411, 1.542, -0.7024, -0.1687, 1.597, -0.8528, -0.1948, 1.672, -0.999, -0.2202, 1.756, -1.148, -0.246, 1.835, -1.301, -0.2726, 1.905, -1.453, -0.2991, 1.975, -1.598, -0.3242, 2.061])
for _p, _l, _r in zip(_sp.bezier_points, ['VECTOR', 'VECTOR', 'VECTOR', 'VECTOR', 'VECTOR', 'VECTOR', 'VECTOR', 'VECTOR', 'VECTOR', 'VECTOR', 'VECTOR'], ['VECTOR', 'VECTOR', 'VECTOR', 'VECTOR', 'VECTOR', 'VECTOR', 'VECTOR', 'VECTOR', 'VECTOR', 'VECTOR', 'VECTOR']): _p.handle_left_type = _l; _p.handle_right_type = _r
_sp.bezier_points.foreach_set('radius', [0.01751, 0.01576, 0.01401, 0.01226, 0.01051, 0.008755, 0.007004, 0.005253, 0.003502, 0.001751, 0.0])
_sp.resolution_u = 4
_sp = cu_tree.splines.new('BEZIER'); _sp.bezier_points.add(10)
_sp.bezier_points.foreach_set('co', [4.314e-09, -0.04935, 1.563, 0.1418, -0.1309, 1.551, 0.2827, -0.2119, 1.53, 0.4243, -0.2933, 1.544, 0.5656, -0.3745, 1.562, 0.7073, -0.456, 1.575, 0.8466, -0.5361, 1.607, 0.9806, -0.6131, 1.662, 1.113, -0.6893, 1.721, 1.242, -0.7631, 1.792, 1.36, -0.8311, 1.883])
_sp.bezier_points.foreach_set('handle_left', [-0.04726, -0.02218, 1.567, 0.09452, -0.1037, 1.555, 0.2357, -0.1849, 1.537, 0.3771, -0.2662, 1.54, 0.5185, -0.3474, 1.556, 0.6601, -0.4288, 1.571, 0.8002, -0.5094, 1.597, 0.9359, -0.5874, 1.644, 1.069, -0.6639, 1.702, 1.199, -0.7385, 1.768, 1.32, -0.8084, 1.852])
_sp.bezier_points.foreach_set('handle_right', [0.04726, -0.07652, 1.559, 0.1888, -0.1579, 1.544, 0.3299, -0.239, 1.535, 0.4714, -0.3204, 1.55, 0.6128, -0.4017, 1.566, 0.7537, -0.4827, 1.586, 0.8913, -0.5617, 1.626, 1.025, -0.6385, 1.682, 1.156, -0.7139, 1.745, 1.281, -0.7858, 1.822, 1.399, -0.8537, 1.913])
for _p, _l, _r in zip(_sp.bezier_points, ['VECTOR', 'VECTOR', 'VECTOR', 'VECTOR', 'VECTOR', 'VECTOR', 'VECTOR', 'VECTOR', 'VECTOR', 'VECTOR', 'VECTOR'], ['VECTOR', 'VECTOR', 'VECTOR', 'VECTOR', 'VECTOR', 'VECTOR', 'VECTOR', 'VECTOR', 'VECTOR', 'VECTOR', 'VECTOR']): _p.handle_left_type = _l; _p.handle_right_type = _r
_sp.bezier_points.foreach_set('radius', [0.01665, 0.01499, 0.01332, 0.01166, 0.009991, 0.008326, 0.006661, 0.004995, 0.00333, 0.001665, 0.0])
_sp.resolution_u = 4
_sp = cu_tree.splines.new('BEZIER'); _sp.bezier_points.add(10)
_sp.bezier_points.foreach_set('co', [4.545e-09, -0.05199, 1.683, -0.05075, 0.08763, 1.69, -0.101, 0.2258, 1.712, -0.1508, 0.3628, 1.742, -0.1998, 0.4978, 1.781, -0.247, 0.6274, 1.836, -0.2921, 0.7514, 1.905, -0.3383, 0.8785, 1.967, -0.3815, 0.9974, 2.045, -0.424, 1.114, 2.126, -0.4607, 1.215, 2.229])
_sp.bezier_points.foreach_set('handle_left', [0.01692, -0.09853, 1.681, -0.03384, 0.04109, 1.688, -0.08425, 0.1798, 1.705, -0.1342, 0.3172, 1.732, -0.1835, 0.4528, 1.768, -0.2313, 0.5842, 1.818, -0.277, 0.7101, 1.882, -0.3229, 0.8362, 1.946, -0.3671, 0.9578, 2.019, -0.4098, 1.075, 2.099, -0.4485, 1.182, 2.195])
_sp.bezier_points.foreach_set('handle_right', [-0.01692, -0.005454, 1.685, -0.0675, 0.1337, 1.698, -0.1176, 0.2715, 1.722, -0.1671, 0.4078, 1.755, -0.2156, 0.541, 1.799, -0.262, 0.6688, 1.859, -0.3075, 0.7938, 1.925, -0.3527, 0.9181, 1.993, -0.3956, 1.036, 2.072, -0.4362, 1.148, 2.161, -0.4729, 1.249, 2.263])
for _p, _l, _r in zip(_sp.bezier_points, ['VECTOR', 'VECTOR', 'VECTOR', 'VECTOR', 'VECTOR', 'VECTOR', 'VECTOR', 'VECTOR', 'VECTOR', 'VECTOR', 'VECTOR'], ['VECTOR', 'VECTOR', 'VECTOR', 'VECTOR', 'VECTOR', 'VECTOR', 'VECTOR', 'VECTOR', 'VECTOR', 'VECTOR', 'VECTOR']): _p.handle_left_type = _l; _p.handle_right_type = _r
_sp.bezier_points.foreach_set('radius', [0.01467, 0.0132, 0.01174, 0.01027, 0.008802, 0.007335, 0.005868, 0.004401, 0.002934, 0.001467, 0.0])
_sp.resolution_u = 4
_sp = cu_tree.splines.new('BEZIER'); _sp.bezier_points.add(10)
_sp.bezier_points.foreach_set('co', [4.776e-09, -0.05463, 1.803, -0.05249, -0.1982, 1.791, -0.1051, -0.3422, 1.798, -0.156, -0.4814, 1.837, -0.2048, -0.6149, 1.895, -0.2505, -0.7401, 1.971, -0.2984, -0.871, 2.035, -0.3439, -0.9957, 2.112, -0.3864, -1.112, 2.203, -0.4263, -1.221, 2.303, -0.4693, -1.339, 2.392])
_sp.bezier_points.foreach_set('handle_left', [0.0175, -0.006768, 1.808, -0.03499, -0.1504, 1.795, -0.08756, -0.2942, 1.796, -0.139, -0.435, 1.824, -0.1885, -0.5704, 1.876, -0.2353, -0.6984, 1.946, -0.2824, -0.8274, 2.014, -0.3288, -0.9541, 2.087, -0.3723, -1.073, 2.173, -0.413, -1.185, 2.27, -0.455, -1.299, 2.362])
_sp.bezier_points.foreach_set('handle_right', [-0.0175, -0.1025, 1.799, -0.07002, -0.2462, 1.793, -0.1221, -0.3886, 1.811, -0.1723, -0.5259, 1.857, -0.22, -0.6566, 1.921, -0.2665, -0.7838, 1.993, -0.3136, -0.9126, 2.061, -0.3581, -1.034, 2.143, -0.3997, -1.148, 2.237, -0.4406, -1.26, 2.333, -0.4837, -1.378, 2.421])
for _p, _l, _r in zip(_sp.bezier_points, ['VECTOR', 'VECTOR', 'VECTOR', 'VECTOR', 'VECTOR', 'VECTOR', 'VECTOR', 'VECTOR', 'VECTOR', 'VECTOR', 'VECTOR'], ['VECTOR', 'VECTOR', 'VECTOR', 'VECTOR', 'VECTOR', 'VECTOR', 'VECTOR', 'VECTOR', 'VECTOR', 'VECTOR', 'VECTOR']): _p.handle_left_type = _l; _p.handle_right_type = _r
_sp.bezier_points.foreach_set('radius', [0.01527, 0.01375, 0.01222, 0.01069, 0.009165, 0.007637, 0.00611, 0.004582, 0.003055, 0.001527, 0.0])
_sp.resolution_u = 4
_sp = cu_tree.splines.new('BEZIER'); _sp.bezier_points.add(10)
_sp.bezier_points.foreach_set('co', [5.423e-09, -0.06204, 1.923, 0.1251, 0.0101, 1.932, 0.2498, 0.08202, 1.947, 0.3743, 0.1539, 1.963, 0.4968, 0.2245, 1.994, 0.6162, 0.2934, 2.037, 0.7351, 0.3619, 2.083, 0.8433, 0.4244, 2.156, 0.9421, 0.4813, 2.245, 1.034, 0.5344, 2.343, 1.116, 0.5818, 2.452])
_sp.bezier_points.foreach_set('handle_left', [-0.04169, -0.08608, 1.921, 0.08339, -0.01394, 1.929, 0.2082, 0.05805, 1.942, 0.3328, 0.1299, 1.957, 0.4559, 0.2009, 1.983, 0.5764, 0.2704, 2.023, 0.6955, 0.3391, 2.068, 0.8072, 0.4035, 2.132, 0.9092, 0.4623, 2.215, 1.003, 0.5167, 2.311, 1.089, 0.566, 2.416])
_sp.bezier_points.foreach_set('handle_right', [0.04169, -0.03799, 1.926, 0.1666, 0.03408, 1.937, 0.2913, 0.106, 1.952, 0.4151, 0.1774, 1.973, 0.5366, 0.2474, 2.008, 0.6558, 0.3162, 2.053, 0.7712, 0.3827, 2.107, 0.8763, 0.4433, 2.186, 0.9728, 0.499, 2.278, 1.061, 0.5502, 2.38, 1.144, 0.5977, 2.489])
for _p, _l, _r in zip(_sp.bezier_points, ['VECTOR', 'VECTOR', 'VECTOR', 'VECTOR', 'VECTOR', 'VECTOR', 'VECTOR', 'VECTOR', 'VECTOR', 'VECTOR', 'VECTOR'], ['VECTOR', 'VECTOR', 'VECTOR', 'VECTOR', 'VECTOR', 'VECTOR', 'VECTOR', 'VECTOR', 'VECTOR', 'VECTOR', 'VECTOR']): _p.handle_left_type = _l; _p.handle_right_type = _r
_sp.bezier_points.foreach_set('radius', [0.01415, 0.01274, 0.01132, 0.009906, 0.008491, 0.007076, 0.005661, 0.004246, 0.00283, 0.001415, 0.0])
_sp.resolution_u = 4
_sp = cu_tree.splines.new('BEZIER'); _sp.bezier_points.add(10)
_sp.bezier_points.foreach_set('co', [6.07e-09, -0.06944, 2.044, -0.1555, -0.04228, 2.054, -0.3089, -0.01548, 2.082, -0.4633, 0.01149, 2.104, -0.6165, 0.03825, 2.133, -0.7663, 0.06441, 2.177, -0.9115, 0.08979, 2.234, -1.057, 0.1152, 2.291, -1.197, 0.1397, 2.36, -1.338, 0.1642, 2.428, -1.463, 0.1862, 2.522])
_sp.bezier_points.foreach_set('handle_left', [0.05184, -0.0785, 2.04, -0.1037, -0.05133, 2.051, -0.2578, -0.02441, 2.073, -0.4118, 0.002502, 2.097, -0.5654, 0.02933, 2.123, -0.7163, 0.05569, 2.162, -0.8631, 0.08133, 2.215, -1.008, 0.1067, 2.272, -1.151, 0.1316, 2.337, -1.291, 0.1561, 2.405, -1.422, 0.1789, 2.491])
_sp.bezier_points.foreach_set('handle_right', [-0.05184, -0.06039, 2.047, -0.2066, -0.03334, 2.064, -0.3604, -0.00649, 2.089, -0.5144, 0.02041, 2.114, -0.6664, 0.04697, 2.148, -0.8147, 0.07287, 2.196, -0.96, 0.09826, 2.253, -1.104, 0.1234, 2.314, -1.244, 0.1479, 2.383, -1.38, 0.1716, 2.46, -1.505, 0.1935, 2.553])
for _p, _l, _r in zip(_sp.bezier_points, ['VECTOR', 'VECTOR', 'VECTOR', 'VECTOR', 'VECTOR', 'VECTOR', 'VECTOR', 'VECTOR', 'VECTOR', 'VECTOR', 'VECTOR'], ['VECTOR', 'VECTOR', 'VECTOR', 'VECTOR', 'VECTOR', 'VECTOR', 'VECTOR', 'VECTOR', 'VECTOR', 'VECTOR', 'VECTOR']): _p.handle_left_type = _l; _p.handle_right_type = _r
_sp.bezier_points.foreach_set('radius', [0.0159, 0.01431, 0.01272, 0.01113, 0.00954, 0.00795, 0.00636, 0.00477, 0.00318, 0.00159, 0.0])
_sp.resolution_u = 4
_sp = cu_tree.splines.new('BEZIER'); _sp.bezier_points.add(10)
_sp.bezier_points.foreach_set('co', [6.718e-09, -0.07684, 2.164, 0.09701, -0.1927, 2.178, 0.1917, -0.3057, 2.214, 0.2812, -0.4127, 2.274, 0.3689, -0.5174, 2.341, 0.4542, -0.6192, 2.414, 0.5381, -0.7194, 2.491, 0.6234, -0.8213, 2.565, 0.7117, -0.9267, 2.629, 0.7976, -1.029, 2.701, 0.8784, -1.126, 2.786])
_sp.bezier_points.foreach_set('handle_left', [-0.03234, -0.03823, 2.159, 0.06468, -0.1541, 2.173, 0.1601, -0.2681, 2.202, 0.2514, -0.377, 2.254, 0.3397, -0.4825, 2.319, 0.4258, -0.5853, 2.39, 0.5101, -0.686, 2.466, 0.595, -0.7874, 2.54, 0.6823, -0.8916, 2.608, 0.769, -0.9951, 2.677, 0.8515, -1.094, 2.757])
_sp.bezier_points.foreach_set('handle_right', [0.03234, -0.1155, 2.168, 0.1286, -0.2304, 2.19, 0.2215, -0.3414, 2.234, 0.3104, -0.4476, 2.296, 0.3973, -0.5513, 2.365, 0.4822, -0.6526, 2.44, 0.5665, -0.7534, 2.516, 0.6528, -0.8565, 2.586, 0.7403, -0.9609, 2.653, 0.8245, -1.061, 2.729, 0.9053, -1.158, 2.814])
for _p, _l, _r in zip(_sp.bezier_points, ['VECTOR', 'VECTOR', 'VECTOR', 'VECTOR', 'VECTOR', 'VECTOR', 'VECTOR', 'VECTOR', 'VECTOR', 'VECTOR', 'VECTOR'], ['VECTOR', 'VECTOR', 'VECTOR', 'VECTOR', 'VECTOR', 'VECTOR', 'VECTOR', 'VECTOR', 'VECTOR', 'VECTOR', 'VECTOR']): _p.handle_left_type = _l; _p.handle_right_type = _r
_sp.bezier_points.foreach_set('radius', [0.01507, 0.01356, 0.01205, 0.01055, 0.009041, 0.007534, 0.006027, 0.00452, 0.003014, 0.001507, 0.0])
_sp.resolution_u = 4
_sp = cu_tree.splines.new('BEZIER'); _sp.bezier_points.add(10)
_sp.bezier_points.foreach_set('co', [7.365e-09, -0.08425, 2.284, 1.88e-07, 0.05933, 2.316, 3.7e-07, 0.2037, 2.344, 5.54e-07, 0.3491, 2.366, 7.388e-07, 0.495, 2.385, 9.155e-07, 0.6359, 2.427, 1.097e-06, 0.7799, 2.457, 1.278e-06, 0.923, 2.491, 1.445e-06, 1.057, 2.551, 1.613e-06, 1.192, 2.61, 1.788e-06, 1.332, 2.656])
_sp.bezier_points.foreach_set('handle_left', [-5.285e-08, -0.1321, 2.273, 1.278e-07, 0.01147, 2.305, 3.093e-07, 0.1556, 2.334, 4.926e-07, 0.3006, 2.359, 6.772e-07, 0.4464, 2.379, 8.566e-07, 0.5889, 2.413, 1.037e-06, 0.7319, 2.447, 1.218e-06, 0.8753, 2.48, 1.389e-06, 1.012, 2.531, 1.557e-06, 1.147, 2.59, 1.73e-06, 1.285, 2.64])
_sp.bezier_points.foreach_set('handle_right', [6.758e-08, -0.03639, 2.294, 2.487e-07, 0.1074, 2.325, 4.313e-07, 0.2522, 2.351, 6.156e-07, 0.3977, 2.372, 7.977e-07, 0.542, 2.399, 9.761e-07, 0.6839, 2.437, 1.157e-06, 0.8276, 2.469, 1.333e-06, 0.9677, 2.511, 1.501e-06, 1.102, 2.571, 1.671e-06, 1.239, 2.625, 1.847e-06, 1.379, 2.671])
for _p, _l, _r in zip(_sp.bezier_points, ['VECTOR', 'VECTOR', 'VECTOR', 'VECTOR', 'VECTOR', 'VECTOR', 'VECTOR', 'VECTOR', 'VECTOR', 'VECTOR', 'VECTOR'], ['VECTOR', 'VECTOR', 'VECTOR', 'VECTOR', 'VECTOR', 'VECTOR', 'VECTOR', 'VECTOR', 'VECTOR', 'VECTOR', 'VECTOR']): _p.handle_left_type = _l; _p.handle_right_type = _r
_sp.bezier_points.foreach_set('radius', [0.01446, 0.01302, 0.01157, 0.01012, 0.008677, 0.007231, 0.005785, 0.004339, 0.002892, 0.001446, 0.0])
_sp.resolution_u = 4
_sp = cu_tree.splines.new('BEZIER'); _sp.bezier_points.add(10)
_sp.bezier_points.foreach_set('co', [8.012e-09, -0.09165, 2.404, -0.09707, -0.2078, 2.432, -0.1939, -0.3236, 2.462, -0.2876, -0.4358, 2.51, -0.3759, -0.5415, 2.579, -0.4649, -0.6479, 2.645, -0.5438, -0.7424, 2.738, -0.626, -0.8407, 2.823, -0.7063, -0.9368, 2.913, -0.7767, -1.021, 3.02, -0.8368, -1.093, 3.143])
_sp.bezier_points.foreach_set('handle_left', [0.03236, -0.05293, 2.394, -0.06472, -0.1691, 2.422, -0.1616, -0.285, 2.452, -0.2563, -0.3984, 2.494, -0.3465, -0.5063, 2.556, -0.4352, -0.6125, 2.623, -0.5175, -0.7109, 2.707, -0.5986, -0.8079, 2.795, -0.6795, -0.9048, 2.883, -0.7533, -0.993, 2.984, -0.8167, -1.069, 3.102])
_sp.bezier_points.foreach_set('handle_right', [-0.03236, -0.1304, 2.413, -0.1293, -0.2464, 2.442, -0.2251, -0.361, 2.478, -0.317, -0.471, 2.533, -0.4056, -0.577, 2.601, -0.4912, -0.6794, 2.676, -0.5712, -0.7751, 2.766, -0.6527, -0.8727, 2.853, -0.7298, -0.9649, 2.949, -0.7967, -1.045, 3.061, -0.8568, -1.117, 3.183])
for _p, _l, _r in zip(_sp.bezier_points, ['VECTOR', 'VECTOR', 'VECTOR', 'VECTOR', 'VECTOR', 'VECTOR', 'VECTOR', 'VECTOR', 'VECTOR', 'VECTOR', 'VECTOR'], ['VECTOR', 'VECTOR', 'VECTOR', 'VECTOR', 'VECTOR', 'VECTOR', 'VECTOR', 'VECTOR', 'VECTOR', 'VECTOR', 'VECTOR']): _p.handle_left_type = _l; _p.handle_right_type = _r
_sp.bezier_points.foreach_set('radius', [0.01534, 0.01381, 0.01227, 0.01074, 0.009204, 0.00767, 0.006136, 0.004602, 0.003068, 0.001534, 0.0])
_sp.resolution_u = 4
_sp = cu_tree.splines.new('BEZIER'); _sp.bezier_points.add(10)
_sp.bezier_points.foreach_set('co', [8.371e-09, -0.09575, 2.524, 0.1474, -0.07046, 2.549, 0.2957, -0.04501, 2.568, 0.4401, -0.02023, 2.607, 0.587, 0.004984, 2.634, 0.7264, 0.0289, 2.689, 0.8683, 0.05324, 2.737, 1.005, 0.07675, 2.797, 1.13, 0.09812, 2.881, 1.245, 0.1178, 2.978, 1.355, 0.1368, 3.08])
_sp.bezier_points.foreach_set('handle_left', [-0.04914, -0.1042, 2.516, 0.09827, -0.07889, 2.541, 0.2463, -0.05349, 2.561, 0.392, -0.02849, 2.594, 0.5381, -0.003422, 2.625, 0.68, 0.02093, 2.671, 0.821, 0.04513, 2.721, 0.9596, 0.06892, 2.777, 1.088, 0.091, 2.853, 1.206, 0.1113, 2.946, 1.318, 0.1305, 3.046])
_sp.bezier_points.foreach_set('handle_right', [0.04914, -0.08732, 2.532, 0.1968, -0.06198, 2.555, 0.3438, -0.03675, 2.581, 0.4891, -0.01183, 2.616, 0.6335, 0.01296, 2.652, 0.7737, 0.03702, 2.705, 0.9139, 0.06108, 2.757, 1.047, 0.08387, 2.825, 1.168, 0.1047, 2.913, 1.282, 0.1242, 3.012, 1.392, 0.1431, 3.114])
for _p, _l, _r in zip(_sp.bezier_points, ['VECTOR', 'VECTOR', 'VECTOR', 'VECTOR', 'VECTOR', 'VECTOR', 'VECTOR', 'VECTOR', 'VECTOR', 'VECTOR', 'VECTOR'], ['VECTOR', 'VECTOR', 'VECTOR', 'VECTOR', 'VECTOR', 'VECTOR', 'VECTOR', 'VECTOR', 'VECTOR', 'VECTOR', 'VECTOR']): _p.handle_left_type = _l; _p.handle_right_type = _r
_sp.bezier_points.foreach_set('radius', [0.01504, 0.01354, 0.01203, 0.01053, 0.009026, 0.007522, 0.006017, 0.004513, 0.003009, 0.001504, 0.0])
_sp.resolution_u = 4
_sp = cu_tree.splines.new('BEZIER'); _sp.bezier_points.add(10)
_sp.bezier_points.foreach_set('co', [8.729e-09, -0.09986, 2.644, -0.1039, -0.04054, 2.663, -0.2084, 0.01909, 2.678, -0.309, 0.07645, 2.714, -0.4076, 0.1327, 2.757, -0.5058, 0.1888, 2.8, -0.5997, 0.2423, 2.855, -0.6962, 0.2974, 2.904, -0.7871, 0.3493, 2.965, -0.8667, 0.3947, 3.044, -0.9336, 0.4329, 3.138])
_sp.bezier_points.foreach_set('handle_left', [0.03465, -0.1196, 2.638, -0.0693, -0.06031, 2.657, -0.1736, -0.0007855, 2.673, -0.2755, 0.05733, 2.702, -0.3747, 0.114, 2.742, -0.4731, 0.1701, 2.786, -0.5684, 0.2245, 2.837, -0.664, 0.2791, 2.888, -0.7568, 0.332, 2.944, -0.8402, 0.3796, 3.018, -0.9113, 0.4202, 3.107])
_sp.bezier_points.foreach_set('handle_right', [-0.03465, -0.08008, 2.651, -0.1388, -0.02066, 2.668, -0.242, 0.03821, 2.69, -0.3418, 0.09522, 2.728, -0.4404, 0.1514, 2.771, -0.5371, 0.2066, 2.819, -0.6319, 0.2607, 2.871, -0.7265, 0.3147, 2.924, -0.8137, 0.3644, 2.991, -0.889, 0.4074, 3.075, -0.9559, 0.4456, 3.169])
for _p, _l, _r in zip(_sp.bezier_points, ['VECTOR', 'VECTOR', 'VECTOR', 'VECTOR', 'VECTOR', 'VECTOR', 'VECTOR', 'VECTOR', 'VECTOR', 'VECTOR', 'VECTOR'], ['VECTOR', 'VECTOR', 'VECTOR', 'VECTOR', 'VECTOR', 'VECTOR', 'VECTOR', 'VECTOR', 'VECTOR', 'VECTOR', 'VECTOR']): _p.handle_left_type = _l; _p.handle_right_type = _r
_sp.bezier_points.foreach_set('radius', [0.01125, 0.01012, 0.008997, 0.007872, 0.006748, 0.005623, 0.004498, 0.003374, 0.002249, 0.001125, 0.0])
_sp.resolution_u = 4
_sp = cu_tree.splines.new('BEZIER'); _sp.bezier_points.add(10)
_sp.bezier_points.foreach_set('co', [9.088e-09, -0.104, 2.764, 0.04301, -0.2229, 2.786, 0.08557, -0.3406, 2.815, 0.1287, -0.4598, 2.835, 0.1721, -0.5799, 2.848, 0.2157, -0.7005, 2.854, 0.2579, -0.8171, 2.887, 0.3002, -0.934, 2.919, 0.3425, -1.051, 2.951, 0.3845, -1.167, 2.986, 0.4265, -1.283, 3.021])
_sp.bezier_points.foreach_set('handle_left', [-0.01434, -0.06432, 2.757, 0.02867, -0.1832, 2.779, 0.07138, -0.3013, 2.805, 0.1143, -0.42, 2.828, 0.1577, -0.5399, 2.844, 0.2012, -0.6603, 2.852, 0.2439, -0.7782, 2.876, 0.2861, -0.895, 2.908, 0.3284, -1.012, 2.941, 0.3705, -1.128, 2.975, 0.4125, -1.245, 3.009])
_sp.bezier_points.foreach_set('handle_right', [0.01434, -0.1436, 2.772, 0.0572, -0.2621, 2.796, 0.09994, -0.3803, 2.822, 0.1432, -0.4998, 2.839, 0.1867, -0.6201, 2.85, 0.2298, -0.7393, 2.865, 0.272, -0.8561, 2.898, 0.3143, -0.973, 2.93, 0.3565, -1.09, 2.963, 0.3985, -1.206, 2.998, 0.4405, -1.322, 3.032])
for _p, _l, _r in zip(_sp.bezier_points, ['VECTOR', 'VECTOR', 'VECTOR', 'VECTOR', 'VECTOR', 'VECTOR', 'VECTOR', 'VECTOR', 'VECTOR', 'VECTOR', 'VECTOR'], ['VECTOR', 'VECTOR', 'VECTOR', 'VECTOR', 'VECTOR', 'VECTOR', 'VECTOR', 'VECTOR', 'VECTOR', 'VECTOR', 'VECTOR']): _p.handle_left_type = _l; _p.handle_right_type = _r
_sp.bezier_points.foreach_set('radius', [0.01211, 0.0109, 0.009692, 0.00848, 0.007269, 0.006057, 0.004846, 0.003634, 0.002423, 0.001211, 0.0])
_sp.resolution_u = 4
_sp = cu_tree.splines.new('BEZIER'); _sp.bezier_points.add(10)
_sp.bezier_points.foreach_set('co', [9.447e-09, -0.1081, 2.885, 0.04356, 0.01058, 2.909, 0.08688, 0.1286, 2.937, 0.129, 0.2432, 2.978, 0.1703, 0.3559, 3.025, 0.209, 0.4612, 3.088, 0.2472, 0.5654, 3.154, 0.2805, 0.6561, 3.239, 0.3096, 0.7353, 3.336, 0.3362, 0.8077, 3.439, 0.3651, 0.8864, 3.537])
_sp.bezier_points.foreach_set('handle_left', [-0.01452, -0.1476, 2.876, 0.02904, -0.02896, 2.901, 0.07244, 0.08925, 2.928, 0.1149, 0.205, 2.965, 0.1565, 0.3183, 3.01, 0.1961, 0.4261, 3.067, 0.2345, 0.5307, 3.132, 0.2694, 0.6259, 3.211, 0.2999, 0.7089, 3.304, 0.3273, 0.7836, 3.405, 0.3554, 0.8601, 3.505])
_sp.bezier_points.foreach_set('handle_right', [0.01452, -0.06851, 2.893, 0.058, 0.04992, 2.919, 0.1009, 0.1668, 2.951, 0.1427, 0.2808, 2.994, 0.1832, 0.391, 3.046, 0.2217, 0.496, 3.11, 0.2583, 0.5956, 3.182, 0.2902, 0.6825, 3.271, 0.3185, 0.7595, 3.371, 0.3458, 0.8339, 3.472, 0.3747, 0.9126, 3.57])
for _p, _l, _r in zip(_sp.bezier_points, ['VECTOR', 'VECTOR', 'VECTOR', 'VECTOR', 'VECTOR', 'VECTOR', 'VECTOR', 'VECTOR', 'VECTOR', 'VECTOR', 'VECTOR'], ['VECTOR', 'VECTOR', 'VECTOR', 'VECTOR', 'VECTOR', 'VECTOR', 'VECTOR', 'VECTOR', 'VECTOR', 'VECTOR', 'VECTOR']): _p.handle_left_type = _l; _p.handle_right_type = _r
_sp.bezier_points.foreach_set('radius', [0.01217, 0.01095, 0.009735, 0.008518, 0.007301, 0.006084, 0.004867, 0.003651, 0.002434, 0.001217, 0.0])
_sp.resolution_u = 4
_sp = cu_tree.splines.new('BEZIER'); _sp.bezier_points.add(10)
_sp.bezier_points.foreach_set('co', [9.805e-09, -0.1122, 3.005, -0.1079, -0.1754, 3.034, -0.2123, -0.2366, 3.077, -0.3158, -0.2972, 3.123, -0.41, -0.3524, 3.191, -0.495, -0.4022, 3.273, -0.5871, -0.4562, 3.345, -0.6724, -0.5062, 3.427, -0.753, -0.5534, 3.515, -0.8324, -0.5999, 3.604, -0.9046, -0.6422, 3.702])
_sp.bezier_points.foreach_set('handle_left', [0.03597, -0.09109, 2.995, -0.07195, -0.1543, 3.024, -0.1775, -0.2162, 3.063, -0.2813, -0.277, 3.108, -0.3786, -0.334, 3.168, -0.4666, -0.3856, 3.246, -0.5564, -0.4382, 3.321, -0.644, -0.4895, 3.399, -0.7262, -0.5377, 3.485, -0.806, -0.5844, 3.575, -0.8806, -0.6281, 3.669])
_sp.bezier_points.foreach_set('handle_right', [-0.03597, -0.1332, 3.015, -0.1427, -0.1958, 3.048, -0.2468, -0.2568, 3.092, -0.3472, -0.3156, 3.146, -0.4383, -0.369, 3.218, -0.5257, -0.4202, 3.297, -0.6155, -0.4728, 3.372, -0.6993, -0.5219, 3.456, -0.7795, -0.5689, 3.545, -0.8565, -0.614, 3.637, -0.9287, -0.6563, 3.734])
for _p, _l, _r in zip(_sp.bezier_points, ['VECTOR', 'VECTOR', 'VECTOR', 'VECTOR', 'VECTOR', 'VECTOR', 'VECTOR', 'VECTOR', 'VECTOR', 'VECTOR', 'VECTOR'], ['VECTOR', 'VECTOR', 'VECTOR', 'VECTOR', 'VECTOR', 'VECTOR', 'VECTOR', 'VECTOR', 'VECTOR', 'VECTOR', 'VECTOR']): _p.handle_left_type = _l; _p.handle_right_type = _r
_sp.bezier_points.foreach_set('radius', [0.01213, 0.01091, 0.009701, 0.008488, 0.007276, 0.006063, 0.00485, 0.003638, 0.002425, 0.001213, 0.0])
_sp.resolution_u = 4
_sp = cu_tree.splines.new('BEZIER'); _sp.bezier_points.add(10)
_sp.bezier_points.foreach_set('co', [1.013e-08, -0.1159, 3.125, 0.1273, -0.1394, 3.17, 0.2475, -0.1617, 3.232, 0.3547, -0.1815, 3.316, 0.4504, -0.1992, 3.412, 0.544, -0.2165, 3.511, 0.6217, -0.2309, 3.623, 0.6942, -0.2443, 3.739, 0.7589, -0.2563, 3.859, 0.8192, -0.2674, 3.982, 0.8631, -0.2755, 4.111])
_sp.bezier_points.foreach_set('handle_left', [-0.04244, -0.108, 3.11, 0.08487, -0.1316, 3.155, 0.2074, -0.1543, 3.212, 0.319, -0.1749, 3.288, 0.4185, -0.1933, 3.38, 0.5128, -0.2107, 3.478, 0.5958, -0.2261, 3.586, 0.67, -0.2398, 3.7, 0.7373, -0.2523, 3.819, 0.7991, -0.2637, 3.941, 0.8485, -0.2728, 4.068])
_sp.bezier_points.foreach_set('handle_right', [0.04244, -0.1237, 3.14, 0.1674, -0.1468, 3.191, 0.2832, -0.1683, 3.26, 0.3866, -0.1874, 3.348, 0.4816, -0.205, 3.445, 0.5699, -0.2213, 3.548, 0.6459, -0.2354, 3.662, 0.7158, -0.2483, 3.779, 0.779, -0.26, 3.9, 0.8338, -0.2701, 4.025, 0.8778, -0.2783, 4.155])
for _p, _l, _r in zip(_sp.bezier_points, ['VECTOR', 'VECTOR', 'VECTOR', 'VECTOR', 'VECTOR', 'VECTOR', 'VECTOR', 'VECTOR', 'VECTOR', 'VECTOR', 'VECTOR'], ['VECTOR', 'VECTOR', 'VECTOR', 'VECTOR', 'VECTOR', 'VECTOR', 'VECTOR', 'VECTOR', 'VECTOR', 'VECTOR', 'VECTOR']): _p.handle_left_type = _l; _p.handle_right_type = _r
_sp.bezier_points.foreach_set('radius', [0.0132, 0.01188, 0.01056, 0.009242, 0.007922, 0.006602, 0.005281, 0.003961, 0.002641, 0.00132, 0.0])
_sp.resolution_u = 4
_sp = cu_tree.splines.new('BEZIER'); _sp.bezier_points.add(10)
_sp.bezier_points.foreach_set('co', [1.045e-08, -0.1196, 3.245, -0.07891, -0.02677, 3.278, -0.1561, 0.06406, 3.319, -0.2344, 0.1561, 3.356, -0.3142, 0.2501, 3.382, -0.3917, 0.3411, 3.423, -0.4672, 0.43, 3.471, -0.5429, 0.5191, 3.518, -0.616, 0.6051, 3.575, -0.6848, 0.686, 3.643, -0.7547, 0.7682, 3.708])
_sp.bezier_points.foreach_set('handle_left', [0.0263, -0.1505, 3.234, -0.05261, -0.05771, 3.267, -0.1304, 0.03378, 3.306, -0.2083, 0.1254, 3.344, -0.2876, 0.2187, 3.373, -0.3659, 0.3108, 3.409, -0.442, 0.4004, 3.455, -0.5177, 0.4894, 3.502, -0.5916, 0.5764, 3.556, -0.6619, 0.659, 3.62, -0.7314, 0.7408, 3.686])
_sp.bezier_points.foreach_set('handle_right', [-0.0263, -0.08865, 3.256, -0.1046, 0.003509, 3.292, -0.1822, 0.09474, 3.331, -0.261, 0.1874, 3.365, -0.34, 0.2804, 3.396, -0.4169, 0.3708, 3.439, -0.4925, 0.4597, 3.487, -0.5673, 0.5477, 3.537, -0.6389, 0.632, 3.597, -0.7081, 0.7134, 3.665, -0.778, 0.7956, 3.73])
for _p, _l, _r in zip(_sp.bezier_points, ['VECTOR', 'VECTOR', 'VECTOR', 'VECTOR', 'VECTOR', 'VECTOR', 'VECTOR', 'VECTOR', 'VECTOR', 'VECTOR', 'VECTOR'], ['VECTOR', 'VECTOR', 'VECTOR', 'VECTOR', 'VECTOR', 'VECTOR', 'VECTOR', 'VECTOR', 'VECTOR', 'VECTOR', 'VECTOR']): _p.handle_left_type = _l; _p.handle_right_type = _r
_sp.bezier_points.foreach_set('radius', [0.01185, 0.01066, 0.009476, 0.008292, 0.007107, 0.005923, 0.004738, 0.003554, 0.002369, 0.001185, 0.0])
_sp.resolution_u = 4
_sp = cu_tree.splines.new('BEZIER'); _sp.bezier_points.add(10)
_sp.bezier_points.foreach_set('co', [1.078e-08, -0.1233, 3.365, -2.904e-07, -0.2433, 3.395, -5.955e-07, -0.3649, 3.418, -8.987e-07, -0.4858, 3.444, -1.194e-06, -0.6033, 3.482, -1.495e-06, -0.7235, 3.511, -1.795e-06, -0.8429, 3.543, -2.074e-06, -0.9542, 3.597, -2.326e-06, -1.055, 3.669, -2.584e-06, -1.157, 3.738, -2.809e-06, -1.247, 3.823])
_sp.bezier_points.foreach_set('handle_left', [1.112e-07, -0.08329, 3.356, -1.9e-07, -0.2033, 3.385, -4.938e-07, -0.3244, 3.41, -7.976e-07, -0.4455, 3.435, -1.095e-06, -0.5641, 3.469, -1.395e-06, -0.6834, 3.502, -1.695e-06, -0.8031, 3.533, -1.981e-06, -0.9171, 3.579, -2.242e-06, -1.021, 3.645, -2.498e-06, -1.123, 3.715, -2.734e-06, -1.217, 3.795])
_sp.bezier_points.foreach_set('handle_right', [-8.962e-08, -0.1633, 3.375, -3.921e-07, -0.2839, 3.403, -6.966e-07, -0.4052, 3.426, -9.97e-07, -0.5249, 3.457, -1.294e-06, -0.6433, 3.492, -1.595e-06, -0.7633, 3.522, -1.888e-06, -0.88, 3.561, -2.158e-06, -0.9877, 3.621, -2.412e-06, -1.089, 3.692, -2.659e-06, -1.187, 3.766, -2.885e-06, -1.277, 3.851])
for _p, _l, _r in zip(_sp.bezier_points, ['VECTOR', 'VECTOR', 'VECTOR', 'VECTOR', 'VECTOR', 'VECTOR', 'VECTOR', 'VECTOR', 'VECTOR', 'VECTOR', 'VECTOR'], ['VECTOR', 'VECTOR', 'VECTOR', 'VECTOR', 'VECTOR', 'VECTOR', 'VECTOR', 'VECTOR', 'VECTOR', 'VECTOR', 'VECTOR']): _p.handle_left_type = _l; _p.handle_right_type = _r
_sp.bezier_points.foreach_set('radius', [0.01154, 0.01039, 0.009232, 0.008078, 0.006924, 0.00577, 0.004616, 0.003462, 0.002308, 0.001154, 0.0])
_sp.resolution_u = 4
_sp = cu_tree.splines.new('BEZIER'); _sp.bezier_points.add(10)
_sp.bezier_points.foreach_set('co', [1.11e-08, -0.127, 3.486, 0.05941, -0.0573, 3.546, 0.1159, 0.008924, 3.612, 0.1709, 0.07355, 3.681, 0.2237, 0.1355, 3.754, 0.2748, 0.1955, 3.83, 0.3258, 0.2552, 3.906, 0.3779, 0.3164, 3.98, 0.4273, 0.3744, 4.059, 0.4734, 0.4284, 4.142, 0.5256, 0.4897, 4.216])
_sp.bezier_points.foreach_set('handle_left', [-0.0198, -0.1502, 3.466, 0.03961, -0.08054, 3.526, 0.09704, -0.01315, 3.59, 0.1526, 0.05201, 3.658, 0.2061, 0.1148, 3.73, 0.2578, 0.1755, 3.805, 0.3088, 0.2353, 3.881, 0.3605, 0.296, 3.956, 0.4109, 0.3551, 4.033, 0.458, 0.4104, 4.114, 0.5082, 0.4693, 4.192])
_sp.bezier_points.foreach_set('handle_right', [0.0198, -0.1038, 3.506, 0.07823, -0.03522, 3.568, 0.1342, 0.03047, 3.635, 0.1885, 0.0942, 3.705, 0.2408, 0.1555, 3.779, 0.2918, 0.2154, 3.855, 0.3431, 0.2756, 3.931, 0.3944, 0.3357, 4.007, 0.4427, 0.3924, 4.087, 0.4908, 0.4488, 4.167, 0.543, 0.5101, 4.241])
for _p, _l, _r in zip(_sp.bezier_points, ['VECTOR', 'VECTOR', 'VECTOR', 'VECTOR', 'VECTOR', 'VECTOR', 'VECTOR', 'VECTOR', 'VECTOR', 'VECTOR', 'VECTOR'], ['VECTOR', 'VECTOR', 'VECTOR', 'VECTOR', 'VECTOR', 'VECTOR', 'VECTOR', 'VECTOR', 'VECTOR', 'VECTOR', 'VECTOR']): _p.handle_left_type = _l; _p.handle_right_type = _r
_sp.bezier_points.foreach_set('radius', [0.009843, 0.008859, 0.007875, 0.00689, 0.005906, 0.004922, 0.003937, 0.002953, 0.001969, 0.0009843, 0.0])
_sp.resolution_u = 4
_sp = cu_tree.splines.new('BEZIER'); _sp.bezier_points.add(10)
_sp.bezier_points.foreach_set('co', [1.143e-08, -0.1307, 3.606, -0.1031, -0.1507, 3.664, -0.2081, -0.171, 3.718, -0.3092, -0.1906, 3.779, -0.4048, -0.2091, 3.849, -0.4876, -0.2251, 3.934, -0.5768, -0.2424, 4.012, -0.6681, -0.2601, 4.087, -0.7652, -0.2789, 4.155, -0.8585, -0.2969, 4.228, -0.953, -0.3152, 4.299])
_sp.bezier_points.foreach_set('handle_left', [0.03438, -0.1241, 3.587, -0.06876, -0.144, 3.644, -0.1731, -0.1642, 3.7, -0.2755, -0.1841, 3.758, -0.3729, -0.2029, 3.825, -0.46, -0.2198, 3.905, -0.5471, -0.2366, 3.986, -0.6377, -0.2542, 4.062, -0.7328, -0.2726, 4.133, -0.8274, -0.2909, 4.204, -0.9215, -0.3091, 4.276])
_sp.bezier_points.foreach_set('handle_right', [-0.03438, -0.1374, 3.625, -0.1381, -0.1575, 3.682, -0.2418, -0.1775, 3.738, -0.3411, -0.1967, 3.802, -0.4324, -0.2144, 3.877, -0.5174, -0.2309, 3.96, -0.6073, -0.2483, 4.037, -0.7004, -0.2663, 4.11, -0.7963, -0.2849, 4.179, -0.89, -0.303, 4.252, -0.9845, -0.3213, 4.323])
for _p, _l, _r in zip(_sp.bezier_points, ['VECTOR', 'VECTOR', 'VECTOR', 'VECTOR', 'VECTOR', 'VECTOR', 'VECTOR', 'VECTOR', 'VECTOR', 'VECTOR', 'VECTOR'], ['VECTOR', 'VECTOR', 'VECTOR', 'VECTOR', 'VECTOR', 'VECTOR', 'VECTOR', 'VECTOR', 'VECTOR', 'VECTOR', 'VECTOR']): _p.handle_left_type = _l; _p.handle_right_type = _r
_sp.bezier_points.foreach_set('radius', [0.01108, 0.009969, 0.008861, 0.007753, 0.006646, 0.005538, 0.004431, 0.003323, 0.002215, 0.001108, 0.0])
_sp.resolution_u = 4
_sp = cu_tree.splines.new('BEZIER'); _sp.bezier_points.add(10)
_sp.bezier_points.foreach_set('co', [1.187e-08, -0.1358, 3.726, 0.07128, -0.1785, 3.778, 0.1391, -0.2191, 3.835, 0.2004, -0.2557, 3.902, 0.2514, -0.2862, 3.98, 0.3095, -0.321, 4.05, 0.3606, -0.3516, 4.128, 0.403, -0.377, 4.212, 0.4377, -0.3977, 4.302, 0.4688, -0.4163, 4.392, 0.5005, -0.4353, 4.483])
_sp.bezier_points.foreach_set('handle_left', [-0.02376, -0.1216, 3.709, 0.04752, -0.1643, 3.761, 0.1165, -0.2055, 3.816, 0.18, -0.2435, 3.88, 0.2344, -0.276, 3.954, 0.2901, -0.3094, 4.027, 0.3436, -0.3414, 4.102, 0.3889, -0.3685, 4.184, 0.4261, -0.3908, 4.272, 0.4585, -0.4101, 4.362, 0.4899, -0.4289, 4.453])
_sp.bezier_points.foreach_set('handle_right', [0.02376, -0.15, 3.743, 0.0939, -0.192, 3.797, 0.1596, -0.2313, 3.858, 0.2174, -0.2659, 3.928, 0.2707, -0.2978, 4.003, 0.3265, -0.3312, 4.076, 0.3748, -0.36, 4.156, 0.4146, -0.3839, 4.242, 0.4481, -0.4039, 4.332, 0.4794, -0.4226, 4.423, 0.5111, -0.4416, 4.513])
for _p, _l, _r in zip(_sp.bezier_points, ['VECTOR', 'VECTOR', 'VECTOR', 'VECTOR', 'VECTOR', 'VECTOR', 'VECTOR', 'VECTOR', 'VECTOR', 'VECTOR', 'VECTOR'], ['VECTOR', 'VECTOR', 'VECTOR', 'VECTOR', 'VECTOR', 'VECTOR', 'VECTOR', 'VECTOR', 'VECTOR', 'VECTOR', 'VECTOR']): _p.handle_left_type = _l; _p.handle_right_type = _r
_sp.bezier_points.foreach_set('radius', [0.008509, 0.007658, 0.006807, 0.005956, 0.005105, 0.004254, 0.003404, 0.002553, 0.001702, 0.0008509, 0.0])
_sp.resolution_u = 4
_sp = cu_tree.splines.new('BEZIER'); _sp.bezier_points.add(10)
_sp.bezier_points.foreach_set('co', [1.232e-08, -0.1409, 3.846, -0.03575, -0.0449, 3.921, -0.07403, 0.05795, 3.985, -0.1143, 0.166, 4.037, -0.1512, 0.2652, 4.107, -0.1863, 0.3596, 4.184, -0.2219, 0.4552, 4.26, -0.2593, 0.5557, 4.327, -0.2956, 0.6533, 4.4, -0.3339, 0.7562, 4.463, -0.3699, 0.8528, 4.537])
_sp.bezier_points.foreach_set('handle_left', [0.01192, -0.173, 3.821, -0.02383, -0.07691, 3.896, -0.06127, 0.02366, 3.963, -0.1009, 0.13, 4.02, -0.1389, 0.2321, 4.084, -0.1746, 0.3282, 4.159, -0.2101, 0.4234, 4.234, -0.2468, 0.5222, 4.305, -0.2835, 0.6208, 4.376, -0.3212, 0.7219, 4.442, -0.3579, 0.8206, 4.513])
_sp.bezier_points.foreach_set('handle_right', [-0.01192, -0.1089, 3.871, -0.04851, -0.01062, 3.942, -0.08744, 0.09397, 4.002, -0.1266, 0.1991, 4.061, -0.1629, 0.2967, 4.133, -0.1982, 0.3915, 4.209, -0.2344, 0.4887, 4.282, -0.2714, 0.5883, 4.351, -0.3084, 0.6876, 4.421, -0.3459, 0.7884, 4.488, -0.3819, 0.885, 4.562])
for _p, _l, _r in zip(_sp.bezier_points, ['VECTOR', 'VECTOR', 'VECTOR', 'VECTOR', 'VECTOR', 'VECTOR', 'VECTOR', 'VECTOR', 'VECTOR', 'VECTOR', 'VECTOR'], ['VECTOR', 'VECTOR', 'VECTOR', 'VECTOR', 'VECTOR', 'VECTOR', 'VECTOR', 'VECTOR', 'VECTOR', 'VECTOR', 'VECTOR']): _p.handle_left_type = _l; _p.handle_right_type = _r
_sp.bezier_points.foreach_set('radius', [0.01193, 0.01073, 0.009541, 0.008349, 0.007156, 0.005963, 0.004771, 0.003578, 0.002385, 0.001193, 0.0])
_sp.resolution_u = 4
_sp = cu_tree.splines.new('BEZIER'); _sp.bezier_points.add(10)
_sp.bezier_points.foreach_set('co', [1.277e-08, -0.146, 3.966, -0.037, -0.2499, 4.024, -0.07302, -0.3511, 4.087, -0.1091, -0.4525, 4.149, -0.1422, -0.5453, 4.225, -0.1751, -0.6377, 4.301, -0.2048, -0.7211, 4.388, -0.2322, -0.798, 4.482, -0.263, -0.8844, 4.566, -0.296, -0.9772, 4.642, -0.3305, -1.074, 4.712])
_sp.bezier_points.foreach_set('handle_left', [0.01233, -0.1114, 3.947, -0.02467, -0.2153, 4.005, -0.06101, -0.3174, 4.066, -0.0971, -0.4187, 4.128, -0.1312, -0.5143, 4.199, -0.1641, -0.6069, 4.276, -0.1949, -0.6933, 4.359, -0.2231, -0.7724, 4.451, -0.2527, -0.8556, 4.538, -0.285, -0.9463, 4.617, -0.319, -1.042, 4.689])
_sp.bezier_points.foreach_set('handle_right', [-0.01233, -0.1807, 3.986, -0.04901, -0.2836, 4.045, -0.08506, -0.3849, 4.107, -0.1202, -0.4834, 4.174, -0.1532, -0.5761, 4.25, -0.185, -0.6655, 4.33, -0.2139, -0.7467, 4.42, -0.2425, -0.8268, 4.51, -0.274, -0.9153, 4.592, -0.3075, -1.009, 4.665, -0.342, -1.106, 4.735])
for _p, _l, _r in zip(_sp.bezier_points, ['VECTOR', 'VECTOR', 'VECTOR', 'VECTOR', 'VECTOR', 'VECTOR', 'VECTOR', 'VECTOR', 'VECTOR', 'VECTOR', 'VECTOR'], ['VECTOR', 'VECTOR', 'VECTOR', 'VECTOR', 'VECTOR', 'VECTOR', 'VECTOR', 'VECTOR', 'VECTOR', 'VECTOR', 'VECTOR']): _p.handle_left_type = _l; _p.handle_right_type = _r
_sp.bezier_points.foreach_set('radius', [0.01162, 0.01046, 0.009299, 0.008137, 0.006974, 0.005812, 0.00465, 0.003487, 0.002325, 0.001162, 0.0])
_sp.resolution_u = 4
_sp = cu_tree.splines.new('BEZIER'); _sp.bezier_points.add(10)
_sp.bezier_points.foreach_set('co', [1.321e-08, -0.1512, 4.087, 0.07658, -0.109, 4.16, 0.1437, -0.07209, 4.245, 0.2033, -0.03927, 4.336, 0.2681, -0.003648, 4.423, 0.3385, 0.03514, 4.504, 0.4088, 0.0738, 4.585, 0.4816, 0.1139, 4.663, 0.5584, 0.1561, 4.737, 0.624, 0.1922, 4.823, 0.6778, 0.2218, 4.919])
_sp.bezier_points.foreach_set('handle_left', [-0.02553, -0.1652, 4.062, 0.05105, -0.1231, 4.136, 0.1213, -0.0844, 4.216, 0.1834, -0.05021, 4.306, 0.2465, -0.01552, 4.394, 0.315, 0.02221, 4.477, 0.3854, 0.06091, 4.558, 0.4573, 0.1005, 4.637, 0.5328, 0.1421, 4.712, 0.6021, 0.1802, 4.794, 0.6599, 0.212, 4.887])
_sp.bezier_points.foreach_set('handle_right', [0.02553, -0.1371, 4.111, 0.09895, -0.09671, 4.188, 0.1636, -0.06115, 4.275, 0.2249, -0.0274, 4.365, 0.2915, 0.00928, 4.45, 0.3619, 0.04802, 4.531, 0.4331, 0.08715, 4.611, 0.5072, 0.128, 4.688, 0.5803, 0.1682, 4.765, 0.6419, 0.2021, 4.855, 0.6957, 0.2317, 4.951])
for _p, _l, _r in zip(_sp.bezier_points, ['VECTOR', 'VECTOR', 'VECTOR', 'VECTOR', 'VECTOR', 'VECTOR', 'VECTOR', 'VECTOR', 'VECTOR', 'VECTOR', 'VECTOR'], ['VECTOR', 'VECTOR', 'VECTOR', 'VECTOR', 'VECTOR', 'VECTOR', 'VECTOR', 'VECTOR', 'VECTOR', 'VECTOR', 'VECTOR']): _p.handle_left_type = _l; _p.handle_right_type = _r
_sp.bezier_points.foreach_set('radius', [0.0104, 0.009357, 0.008318, 0.007278, 0.006238, 0.005199, 0.004159, 0.003119, 0.002079, 0.00104, 0.0])
_sp.resolution_u = 4
_sp = cu_tree.splines.new('BEZIER'); _sp.bezier_points.add(10)
_sp.bezier_points.foreach_set('co', [1.366e-08, -0.1563, 4.207, -0.1032, -0.1442, 4.26, -0.195, -0.1334, 4.332, -0.278, -0.1237, 4.413, -0.3465, -0.1156, 4.508, -0.3989, -0.1095, 4.612, -0.4607, -0.1023, 4.711, -0.5158, -0.0958, 4.814, -0.559, -0.09073, 4.922, -0.5897, -0.08714, 5.035, -0.6253, -0.08297, 5.146])
_sp.bezier_points.foreach_set('handle_left', [0.03441, -0.1603, 4.189, -0.06881, -0.1482, 4.242, -0.1644, -0.137, 4.308, -0.2503, -0.1269, 4.386, -0.3237, -0.1183, 4.476, -0.3815, -0.1115, 4.577, -0.4401, -0.1047, 4.678, -0.4974, -0.09795, 4.779, -0.5446, -0.09242, 4.886, -0.5795, -0.08834, 4.997, -0.6134, -0.08436, 5.109])
_sp.bezier_points.foreach_set('handle_right', [-0.03441, -0.1522, 4.225, -0.1338, -0.1406, 4.284, -0.2227, -0.1302, 4.359, -0.3008, -0.121, 4.445, -0.364, -0.1136, 4.542, -0.4195, -0.1071, 4.645, -0.479, -0.1001, 4.745, -0.5302, -0.09411, 4.85, -0.5692, -0.08953, 4.96, -0.6015, -0.08575, 5.072, -0.6371, -0.08158, 5.183])
for _p, _l, _r in zip(_sp.bezier_points, ['VECTOR', 'VECTOR', 'VECTOR', 'VECTOR', 'VECTOR', 'VECTOR', 'VECTOR', 'VECTOR', 'VECTOR', 'VECTOR', 'VECTOR'], ['VECTOR', 'VECTOR', 'VECTOR', 'VECTOR', 'VECTOR', 'VECTOR', 'VECTOR', 'VECTOR', 'VECTOR', 'VECTOR', 'VECTOR']): _p.handle_left_type = _l; _p.handle_right_type = _r
_sp.bezier_points.foreach_set('radius', [0.01072, 0.009648, 0.008576, 0.007504, 0.006432, 0.00536, 0.004288, 0.003216, 0.002144, 0.001072, 0.0])
_sp.resolution_u = 4
_sp = cu_tree.splines.new('BEZIER'); _sp.bezier_points.add(10)
_sp.bezier_points.foreach_set('co', [1.47e-08, -0.1682, 4.326, 0.06719, -0.2543, 4.371, 0.1328, -0.3383, 4.421, 0.2004, -0.4248, 4.464, 0.2663, -0.5094, 4.513, 0.3314, -0.5927, 4.565, 0.3965, -0.676, 4.617, 0.4628, -0.761, 4.665, 0.5297, -0.8467, 4.71, 0.5989, -0.9354, 4.745, 0.6683, -1.024, 4.779])
_sp.bezier_points.foreach_set('handle_left', [-0.0224, -0.1395, 4.312, 0.04479, -0.2256, 4.356, 0.1109, -0.3103, 4.404, 0.1778, -0.396, 4.45, 0.2443, -0.4812, 4.497, 0.3097, -0.5649, 4.548, 0.3748, -0.6482, 4.6, 0.4407, -0.7327, 4.649, 0.5074, -0.8182, 4.695, 0.5758, -0.9058, 4.733, 0.6452, -0.9947, 4.768])
_sp.bezier_points.foreach_set('handle_right', [0.0224, -0.1969, 4.341, 0.08907, -0.2823, 4.388, 0.1553, -0.3672, 4.435, 0.2223, -0.453, 4.48, 0.288, -0.5371, 4.53, 0.3531, -0.6205, 4.582, 0.4186, -0.7044, 4.633, 0.4851, -0.7896, 4.68, 0.5528, -0.8763, 4.722, 0.622, -0.965, 4.757, 0.6915, -1.054, 4.791])
for _p, _l, _r in zip(_sp.bezier_points, ['VECTOR', 'VECTOR', 'VECTOR', 'VECTOR', 'VECTOR', 'VECTOR', 'VECTOR', 'VECTOR', 'VECTOR', 'VECTOR', 'VECTOR'], ['VECTOR', 'VECTOR', 'VECTOR', 'VECTOR', 'VECTOR', 'VECTOR', 'VECTOR', 'VECTOR', 'VECTOR', 'VECTOR', 'VECTOR']): _p.handle_left_type = _l; _p.handle_right_type = _r
_sp.bezier_points.foreach_set('radius', [0.01084, 0.009756, 0.008672, 0.007588, 0.006504, 0.00542, 0.004336, 0.003252, 0.002168, 0.001084, 0.0])
_sp.resolution_u = 4
_sp = cu_tree.splines.new('BEZIER'); _sp.bezier_points.add(10)
_sp.bezier_points.foreach_set('co', [1.575e-08, -0.1802, 4.446, 4.929e-07, -0.09264, 4.505, 9.263e-07, -0.01328, 4.575, 1.351e-06, 0.06455, 4.647, 1.776e-06, 0.1423, 4.718, 2.225e-06, 0.2245, 4.785, 2.659e-06, 0.304, 4.854, 3.112e-06, 0.3871, 4.92, 3.541e-06, 0.4656, 4.99, 3.967e-06, 0.5436, 5.062, 4.42e-06, 0.6266, 5.127])
_sp.bezier_points.foreach_set('handle_left', [-1.433e-07, -0.2093, 4.426, 3.339e-07, -0.1218, 4.486, 7.818e-07, -0.03973, 4.552, 1.21e-06, 0.03861, 4.623, 1.635e-06, 0.1164, 4.694, 2.075e-06, 0.1971, 4.762, 2.514e-06, 0.2775, 4.831, 2.961e-06, 0.3594, 4.898, 3.398e-06, 0.4394, 4.967, 3.825e-06, 0.5176, 5.038, 4.269e-06, 0.5989, 5.105])
_sp.bezier_points.foreach_set('handle_right', [1.748e-07, -0.151, 4.466, 6.374e-07, -0.06619, 4.529, 1.068e-06, 0.01266, 4.599, 1.493e-06, 0.09046, 4.671, 1.926e-06, 0.1697, 4.74, 2.37e-06, 0.251, 4.808, 2.81e-06, 0.3317, 4.876, 3.255e-06, 0.4133, 4.943, 3.683e-06, 0.4916, 5.014, 4.118e-06, 0.5713, 5.083, 4.571e-06, 0.6543, 5.149])
for _p, _l, _r in zip(_sp.bezier_points, ['VECTOR', 'VECTOR', 'VECTOR', 'VECTOR', 'VECTOR', 'VECTOR', 'VECTOR', 'VECTOR', 'VECTOR', 'VECTOR', 'VECTOR'], ['VECTOR', 'VECTOR', 'VECTOR', 'VECTOR', 'VECTOR', 'VECTOR', 'VECTOR', 'VECTOR', 'VECTOR', 'VECTOR', 'VECTOR']): _p.handle_left_type = _l; _p.handle_right_type = _r
_sp.bezier_points.foreach_set('radius', [0.009408, 0.008467, 0.007527, 0.006586, 0.005645, 0.004704, 0.003763, 0.002822, 0.001882, 0.0009408, 0.0])
_sp.resolution_u = 4
_sp = cu_tree.splines.new('BEZIER'); _sp.bezier_points.add(10)
_sp.bezier_points.foreach_set('co', [1.679e-08, -0.1921, 4.566, -0.05823, -0.2674, 4.616, -0.1164, -0.3426, 4.667, -0.1675, -0.4087, 4.735, -0.2129, -0.4674, 4.813, -0.2571, -0.5246, 4.893, -0.2964, -0.5754, 4.98, -0.3274, -0.6155, 5.075, -0.3638, -0.6626, 5.165, -0.4063, -0.7175, 5.247, -0.4446, -0.767, 5.335])
_sp.bezier_points.foreach_set('handle_left', [0.01941, -0.167, 4.549, -0.03882, -0.2423, 4.6, -0.09701, -0.3176, 4.65, -0.1505, -0.3867, 4.712, -0.1978, -0.4479, 4.787, -0.2424, -0.5055, 4.866, -0.2833, -0.5585, 4.951, -0.317, -0.6021, 5.043, -0.3516, -0.6469, 5.135, -0.3921, -0.6992, 5.219, -0.4318, -0.7505, 5.305])
_sp.bezier_points.foreach_set('handle_right', [-0.01941, -0.2172, 4.583, -0.07762, -0.2925, 4.633, -0.1334, -0.3647, 4.69, -0.1826, -0.4283, 4.761, -0.2276, -0.4865, 4.84, -0.2702, -0.5415, 4.922, -0.3067, -0.5887, 5.011, -0.3395, -0.6312, 5.105, -0.378, -0.6809, 5.192, -0.419, -0.734, 5.276, -0.4573, -0.7835, 5.364])
for _p, _l, _r in zip(_sp.bezier_points, ['VECTOR', 'VECTOR', 'VECTOR', 'VECTOR', 'VECTOR', 'VECTOR', 'VECTOR', 'VECTOR', 'VECTOR', 'VECTOR', 'VECTOR'], ['VECTOR', 'VECTOR', 'VECTOR', 'VECTOR', 'VECTOR', 'VECTOR', 'VECTOR', 'VECTOR', 'VECTOR', 'VECTOR', 'VECTOR']): _p.handle_left_type = _l; _p.handle_right_type = _r
_sp.bezier_points.foreach_set('radius', [0.009649, 0.008684, 0.007719, 0.006754, 0.005789, 0.004824, 0.00386, 0.002895, 0.00193, 0.0009649, 0.0])
_sp.resolution_u = 4
_sp = cu_tree.splines.new('BEZIER'); _sp.bezier_points.add(10)
_sp.bezier_points.foreach_set('co', [1.784e-08, -0.2041, 4.686, 0.07193, -0.1968, 4.748, 0.1474, -0.1892, 4.806, 0.2123, -0.1826, 4.876, 0.2783, -0.1759, 4.945, 0.3344, -0.1702, 5.022, 0.384, -0.1652, 5.103, 0.4402, -0.1596, 5.18, 0.4842, -0.1551, 5.265, 0.515, -0.152, 5.356, 0.5431, -0.1491, 5.447])
_sp.bezier_points.foreach_set('handle_left', [-0.02398, -0.2065, 4.665, 0.04796, -0.1992, 4.727, 0.1222, -0.1917, 4.787, 0.1907, -0.1848, 4.853, 0.2563, -0.1781, 4.922, 0.3157, -0.1721, 4.996, 0.3674, -0.1669, 5.076, 0.4214, -0.1614, 5.155, 0.4695, -0.1566, 5.237, 0.5047, -0.153, 5.325, 0.5337, -0.1501, 5.416])
_sp.bezier_points.foreach_set('handle_right', [0.02398, -0.2016, 4.706, 0.09708, -0.1942, 4.767, 0.169, -0.187, 4.829, 0.2343, -0.1804, 4.899, 0.297, -0.174, 4.97, 0.3509, -0.1686, 5.049, 0.4027, -0.1633, 5.129, 0.4548, -0.1581, 5.209, 0.4945, -0.1541, 5.295, 0.5243, -0.151, 5.386, 0.5524, -0.1482, 5.477])
for _p, _l, _r in zip(_sp.bezier_points, ['VECTOR', 'VECTOR', 'VECTOR', 'VECTOR', 'VECTOR', 'VECTOR', 'VECTOR', 'VECTOR', 'VECTOR', 'VECTOR', 'VECTOR'], ['VECTOR', 'VECTOR', 'VECTOR', 'VECTOR', 'VECTOR', 'VECTOR', 'VECTOR', 'VECTOR', 'VECTOR', 'VECTOR', 'VECTOR']): _p.handle_left_type = _l; _p.handle_right_type = _r
_sp.bezier_points.foreach_set('radius', [0.008254, 0.007428, 0.006603, 0.005778, 0.004952, 0.004127, 0.003302, 0.002476, 0.001651, 0.0008254, 0.0])
_sp.resolution_u = 4
_sp = cu_tree.splines.new('BEZIER'); _sp.bezier_points.add(10)
_sp.bezier_points.foreach_set('co', [1.888e-08, -0.216, 4.805, -0.05674, -0.1885, 4.863, -0.1173, -0.1592, 4.917, -0.1792, -0.1292, 4.968, -0.2417, -0.09894, 5.018, -0.2973, -0.07204, 5.078, -0.3586, -0.04236, 5.13, -0.4168, -0.01416, 5.186, -0.4751, 0.01406, 5.243, -0.5299, 0.04061, 5.303, -0.5752, 0.06257, 5.372])
_sp.bezier_points.foreach_set('handle_left', [0.01891, -0.2252, 4.786, -0.03783, -0.1977, 4.844, -0.09712, -0.169, 4.899, -0.1586, -0.1392, 4.951, -0.2209, -0.109, 5.001, -0.2787, -0.08101, 5.058, -0.3381, -0.05225, 5.113, -0.3974, -0.02356, 5.168, -0.4556, 0.004655, 5.224, -0.5116, 0.03176, 5.283, -0.5601, 0.05525, 5.349])
_sp.bezier_points.foreach_set('handle_right', [-0.01891, -0.2068, 4.825, -0.07693, -0.1787, 4.881, -0.1379, -0.1492, 4.934, -0.2, -0.1191, 4.985, -0.2602, -0.08997, 5.038, -0.3177, -0.06214, 5.095, -0.378, -0.03296, 5.149, -0.4362, -0.00475, 5.205, -0.4933, 0.02291, 5.263, -0.545, 0.04793, 5.326, -0.5903, 0.06989, 5.396])
for _p, _l, _r in zip(_sp.bezier_points, ['VECTOR', 'VECTOR', 'VECTOR', 'VECTOR', 'VECTOR', 'VECTOR', 'VECTOR', 'VECTOR', 'VECTOR', 'VECTOR', 'VECTOR'], ['VECTOR', 'VECTOR', 'VECTOR', 'VECTOR', 'VECTOR', 'VECTOR', 'VECTOR', 'VECTOR', 'VECTOR', 'VECTOR', 'VECTOR']): _p.handle_left_type = _l; _p.handle_right_type = _r
_sp.bezier_points.foreach_set('radius', [0.007174, 0.006457, 0.005739, 0.005022, 0.004305, 0.003587, 0.00287, 0.002152, 0.001435, 0.0007174, 0.0])
_sp.resolution_u = 4
_sp = cu_tree.splines.new('BEZIER'); _sp.bezier_points.add(10)
_sp.bezier_points.foreach_set('co', [1.993e-08, -0.228, 4.925, 0.02115, -0.291, 4.975, 0.03989, -0.3467, 5.034, 0.05528, -0.3925, 5.101, 0.07103, -0.4394, 5.168, 0.08719, -0.4874, 5.234, 0.1003, -0.5265, 5.306, 0.1135, -0.5657, 5.378, 0.1253, -0.6009, 5.453, 0.136, -0.6327, 5.529, 0.1485, -0.6699, 5.602])
_sp.bezier_points.foreach_set('handle_left', [-0.007051, -0.207, 4.908, 0.0141, -0.27, 4.958, 0.03364, -0.3281, 5.014, 0.05015, -0.3772, 5.079, 0.06578, -0.4237, 5.146, 0.0818, -0.4714, 5.212, 0.09595, -0.5135, 5.282, 0.1091, -0.5527, 5.354, 0.1214, -0.5891, 5.428, 0.1324, -0.6221, 5.503, 0.1443, -0.6575, 5.577])
_sp.bezier_points.foreach_set('handle_right', [0.007051, -0.249, 4.942, 0.0274, -0.3095, 4.994, 0.04502, -0.362, 5.056, 0.06053, -0.4081, 5.124, 0.07641, -0.4554, 5.19, 0.09157, -0.5005, 5.258, 0.1047, -0.5396, 5.33, 0.1174, -0.5774, 5.403, 0.1289, -0.6115, 5.478, 0.1402, -0.6451, 5.553, 0.1527, -0.6823, 5.626])
for _p, _l, _r in zip(_sp.bezier_points, ['VECTOR', 'VECTOR', 'VECTOR', 'VECTOR', 'VECTOR', 'VECTOR', 'VECTOR', 'VECTOR', 'VECTOR', 'VECTOR', 'VECTOR'], ['VECTOR', 'VECTOR', 'VECTOR', 'VECTOR', 'VECTOR', 'VECTOR', 'VECTOR', 'VECTOR', 'VECTOR', 'VECTOR', 'VECTOR']): _p.handle_left_type = _l; _p.handle_right_type = _r
_sp.bezier_points.foreach_set('radius', [0.006885, 0.006197, 0.005508, 0.00482, 0.004131, 0.003443, 0.002754, 0.002066, 0.001377, 0.0006885, 0.0])
_sp.resolution_u = 4
_sp = cu_tree.splines.new('BEZIER'); _sp.bezier_points.add(10)
_sp.bezier_points.foreach_set('co', [2.098e-08, -0.24, 5.045, 0.02467, -0.1789, 5.118, 0.05166, -0.112, 5.186, 0.07872, -0.04498, 5.254, 0.1048, 0.01954, 5.324, 0.1311, 0.0848, 5.393, 0.1554, 0.145, 5.468, 0.1757, 0.1953, 5.551, 0.1972, 0.2486, 5.631, 0.2192, 0.3031, 5.711, 0.2432, 0.3625, 5.786])
_sp.bezier_points.foreach_set('handle_left', [-0.008222, -0.2604, 5.02, 0.01644, -0.1993, 5.094, 0.04266, -0.1343, 5.163, 0.0697, -0.06733, 5.231, 0.09608, -0.001971, 5.3, 0.1223, 0.06304, 5.37, 0.1473, 0.1249, 5.443, 0.1689, 0.1785, 5.523, 0.19, 0.2308, 5.604, 0.2119, 0.285, 5.684, 0.2352, 0.3427, 5.761])
_sp.bezier_points.foreach_set('handle_right', [0.008222, -0.2197, 5.069, 0.03367, -0.1566, 5.141, 0.06068, -0.08968, 5.209, 0.0874, -0.02348, 5.277, 0.1135, 0.04129, 5.347, 0.1392, 0.1049, 5.418, 0.1622, 0.1618, 5.496, 0.1829, 0.2131, 5.578, 0.2045, 0.2668, 5.658, 0.2272, 0.3229, 5.736, 0.2512, 0.3823, 5.811])
for _p, _l, _r in zip(_sp.bezier_points, ['VECTOR', 'VECTOR', 'VECTOR', 'VECTOR', 'VECTOR', 'VECTOR', 'VECTOR', 'VECTOR', 'VECTOR', 'VECTOR', 'VECTOR'], ['VECTOR', 'VECTOR', 'VECTOR', 'VECTOR', 'VECTOR', 'VECTOR', 'VECTOR', 'VECTOR', 'VECTOR', 'VECTOR', 'VECTOR']): _p.handle_left_type = _l; _p.handle_right_type = _r
_sp.bezier_points.foreach_set('radius', [0.008633, 0.00777, 0.006907, 0.006043, 0.00518, 0.004317, 0.003453, 0.00259, 0.001727, 0.0008633, 0.0])
_sp.resolution_u = 4
_sp = cu_tree.splines.new('BEZIER'); _sp.bezier_points.add(10)
_sp.bezier_points.foreach_set('co', [2.203e-08, -0.2521, 5.164, -0.05151, -0.2872, 5.233, -0.1083, -0.3259, 5.296, -0.168, -0.3665, 5.355, -0.2316, -0.4099, 5.407, -0.2981, -0.4552, 5.454, -0.3649, -0.5007, 5.5, -0.4333, -0.5473, 5.543, -0.5002, -0.5929, 5.589, -0.5684, -0.6394, 5.632, -0.6311, -0.682, 5.686])
_sp.bezier_points.foreach_set('handle_left', [0.01717, -0.2404, 5.141, -0.03434, -0.2755, 5.21, -0.08937, -0.313, 5.275, -0.1481, -0.353, 5.335, -0.2104, -0.3954, 5.39, -0.2759, -0.4401, 5.438, -0.3426, -0.4855, 5.485, -0.4105, -0.5318, 5.529, -0.4779, -0.5777, 5.573, -0.5457, -0.6239, 5.617, -0.6102, -0.6678, 5.668])
_sp.bezier_points.foreach_set('handle_right', [-0.01717, -0.2638, 5.187, -0.07044, -0.3001, 5.254, -0.1282, -0.3394, 5.316, -0.1892, -0.381, 5.372, -0.2538, -0.425, 5.423, -0.3204, -0.4704, 5.469, -0.3877, -0.5162, 5.514, -0.4556, -0.5625, 5.558, -0.5229, -0.6084, 5.603, -0.5893, -0.6536, 5.65, -0.6519, -0.6963, 5.704])
for _p, _l, _r in zip(_sp.bezier_points, ['VECTOR', 'VECTOR', 'VECTOR', 'VECTOR', 'VECTOR', 'VECTOR', 'VECTOR', 'VECTOR', 'VECTOR', 'VECTOR', 'VECTOR'], ['VECTOR', 'VECTOR', 'VECTOR', 'VECTOR', 'VECTOR', 'VECTOR', 'VECTOR', 'VECTOR', 'VECTOR', 'VECTOR', 'VECTOR']): _p.handle_left_type = _l; _p.handle_right_type = _r
_sp.bezier_points.foreach_set('radius', [0.007977, 0.00718, 0.006382, 0.005584, 0.004786, 0.003989, 0.003191, 0.002393, 0.001595, 0.0007977, 0.0])
_sp.resolution_u = 4
_sp = cu_tree.splines.new('BEZIER'); _sp.bezier_points.add(10)
_sp.bezier_points.foreach_set('co', [2.309e-08, -0.2641, 5.284, 0.07139, -0.2837, 5.346, 0.1397, -0.3025, 5.412, 0.2108, -0.322, 5.475, 0.2791, -0.3408, 5.541, 0.3508, -0.3605, 5.603, 0.4121, -0.3774, 5.676, 0.4616, -0.391, 5.758, 0.5197, -0.4069, 5.834, 0.576, -0.4224, 5.911, 0.6394, -0.4398, 5.982])
_sp.bezier_points.foreach_set('handle_left', [-0.0238, -0.2576, 5.263, 0.04759, -0.2772, 5.326, 0.1169, -0.2962, 5.39, 0.1871, -0.3155, 5.454, 0.2564, -0.3346, 5.519, 0.3269, -0.3539, 5.582, 0.3917, -0.3717, 5.652, 0.4451, -0.3864, 5.731, 0.5003, -0.4016, 5.809, 0.5572, -0.4172, 5.885, 0.6183, -0.434, 5.958])
_sp.bezier_points.foreach_set('handle_right', [0.0238, -0.2706, 5.305, 0.09417, -0.29, 5.368, 0.1634, -0.309, 5.433, 0.2336, -0.3283, 5.497, 0.303, -0.3474, 5.562, 0.3712, -0.3661, 5.627, 0.4286, -0.3819, 5.703, 0.4809, -0.3963, 5.783, 0.5385, -0.4121, 5.86, 0.5971, -0.4282, 5.935, 0.6605, -0.4456, 6.006])
for _p, _l, _r in zip(_sp.bezier_points, ['VECTOR', 'VECTOR', 'VECTOR', 'VECTOR', 'VECTOR', 'VECTOR', 'VECTOR', 'VECTOR', 'VECTOR', 'VECTOR', 'VECTOR'], ['VECTOR', 'VECTOR', 'VECTOR', 'VECTOR', 'VECTOR', 'VECTOR', 'VECTOR', 'VECTOR', 'VECTOR', 'VECTOR', 'VECTOR']): _p.handle_left_type = _l; _p.handle_right_type = _r
_sp.bezier_points.foreach_set('radius', [0.008394, 0.007555, 0.006715, 0.005876, 0.005037, 0.004197, 0.003358, 0.002518, 0.001679, 0.0008394, 0.0])
_sp.resolution_u = 4
_sp = cu_tree.splines.new('BEZIER'); _sp.bezier_points.add(10)
_sp.bezier_points.foreach_set('co', [2.414e-08, -0.2761, 5.404, -0.03488, -0.2386, 5.451, -0.07036, -0.2004, 5.498, -0.1055, -0.1625, 5.545, -0.1368, -0.1288, 5.597, -0.1626, -0.1011, 5.656, -0.1915, -0.06997, 5.712, -0.2238, -0.03515, 5.763, -0.2581, 0.001743, 5.812, -0.2933, 0.03966, 5.859, -0.3267, 0.07566, 5.908])
_sp.bezier_points.foreach_set('handle_left', [0.01163, -0.2886, 5.388, -0.02325, -0.2511, 5.435, -0.05854, -0.2131, 5.482, -0.0938, -0.1751, 5.529, -0.1264, -0.1401, 5.58, -0.154, -0.1103, 5.637, -0.1818, -0.08034, 5.693, -0.213, -0.04676, 5.746, -0.2466, -0.01056, 5.795, -0.2815, 0.02702, 5.843, -0.3156, 0.06366, 5.892])
_sp.bezier_points.foreach_set('handle_right', [-0.01163, -0.2636, 5.419, -0.04671, -0.2258, 5.467, -0.08208, -0.1877, 5.513, -0.1159, -0.1513, 5.562, -0.1454, -0.1196, 5.617, -0.1722, -0.0907, 5.675, -0.2022, -0.05837, 5.729, -0.2352, -0.02285, 5.779, -0.2698, 0.01438, 5.827, -0.3044, 0.05166, 5.875, -0.3379, 0.08766, 5.925])
for _p, _l, _r in zip(_sp.bezier_points, ['VECTOR', 'VECTOR', 'VECTOR', 'VECTOR', 'VECTOR', 'VECTOR', 'VECTOR', 'VECTOR', 'VECTOR', 'VECTOR', 'VECTOR'], ['VECTOR', 'VECTOR', 'VECTOR', 'VECTOR', 'VECTOR', 'VECTOR', 'VECTOR', 'VECTOR', 'VECTOR', 'VECTOR', 'VECTOR']): _p.handle_left_type = _l; _p.handle_right_type = _r
_sp.bezier_points.foreach_set('radius', [0.005498, 0.004948, 0.004398, 0.003848, 0.003299, 0.002749, 0.002199, 0.001649, 0.0011, 0.0005498, 0.0])
_sp.resolution_u = 4
_sp = cu_tree.splines.new('BEZIER'); _sp.bezier_points.add(10)
_sp.bezier_points.foreach_set('co', [2.487e-08, -0.2845, 5.524, -2.991e-07, -0.3393, 5.586, -5.693e-07, -0.3851, 5.655, -8.237e-07, -0.4281, 5.726, -1.08e-06, -0.4716, 5.796, -1.382e-06, -0.5226, 5.862, -1.723e-06, -0.5804, 5.921, -2.046e-06, -0.635, 5.983, -2.313e-06, -0.6802, 6.053, -2.606e-06, -0.7299, 6.119, -2.919e-06, -0.7828, 6.183])
_sp.bezier_points.foreach_set('handle_left', [1.329e-07, -0.2662, 5.503, -1.911e-07, -0.3211, 5.565, -4.792e-07, -0.3698, 5.632, -7.389e-07, -0.4138, 5.702, -9.948e-07, -0.4571, 5.773, -1.281e-06, -0.5056, 5.84, -1.609e-06, -0.5611, 5.901, -1.938e-06, -0.6168, 5.963, -2.224e-06, -0.6651, 6.03, -2.508e-06, -0.7133, 6.097, -2.815e-06, -0.7652, 6.162])
_sp.bezier_points.foreach_set('handle_right', [-8.312e-08, -0.3028, 5.544, -3.891e-07, -0.3546, 5.609, -6.541e-07, -0.3994, 5.678, -9.092e-07, -0.4426, 5.749, -1.181e-06, -0.4886, 5.818, -1.495e-06, -0.5419, 5.881, -1.831e-06, -0.5986, 5.942, -2.135e-06, -0.6501, 6.006, -2.411e-06, -0.6968, 6.075, -2.71e-06, -0.7475, 6.14, -3.023e-06, -0.8004, 6.204])
for _p, _l, _r in zip(_sp.bezier_points, ['VECTOR', 'VECTOR', 'VECTOR', 'VECTOR', 'VECTOR', 'VECTOR', 'VECTOR', 'VECTOR', 'VECTOR', 'VECTOR', 'VECTOR'], ['VECTOR', 'VECTOR', 'VECTOR', 'VECTOR', 'VECTOR', 'VECTOR', 'VECTOR', 'VECTOR', 'VECTOR', 'VECTOR', 'VECTOR']): _p.handle_left_type = _l; _p.handle_right_type = _r
_sp.bezier_points.foreach_set('radius', [0.00686, 0.006174, 0.005488, 0.004802, 0.004116, 0.00343, 0.002744, 0.002058, 0.001372, 0.000686, 0.0])
_sp.resolution_u = 4
_sp = cu_tree.splines.new('BEZIER'); _sp.bezier_points.add(10)
_sp.bezier_points.foreach_set('co', [2.56e-08, -0.2929, 5.644, 0.02997, -0.261, 5.724, 0.0584, -0.2308, 5.805, 0.08931, -0.1979, 5.884, 0.1115, -0.1743, 5.97, 0.1405, -0.1434, 6.05, 0.1763, -0.1054, 6.125, 0.2146, -0.06469, 6.198, 0.2452, -0.03208, 6.277, 0.2679, -0.007997, 6.362, 0.2876, 0.01299, 6.449])
_sp.bezier_points.foreach_set('handle_left', [-0.009991, -0.3035, 5.617, 0.01998, -0.2716, 5.697, 0.04893, -0.2408, 5.778, 0.07901, -0.2088, 5.858, 0.1041, -0.1822, 5.941, 0.1309, -0.1537, 6.024, 0.1644, -0.118, 6.1, 0.2018, -0.07824, 6.173, 0.235, -0.04295, 6.251, 0.2603, -0.01602, 6.334, 0.281, 0.005995, 6.42])
_sp.bezier_points.foreach_set('handle_right', [0.009991, -0.2822, 5.67, 0.03945, -0.2509, 5.751, 0.06871, -0.2198, 5.831, 0.09671, -0.19, 5.913, 0.1212, -0.164, 5.997, 0.1525, -0.1307, 6.075, 0.1891, -0.0918, 6.149, 0.2248, -0.05382, 6.224, 0.2528, -0.02405, 6.305, 0.2745, -0.001001, 6.391, 0.2942, 0.01999, 6.478])
for _p, _l, _r in zip(_sp.bezier_points, ['VECTOR', 'VECTOR', 'VECTOR', 'VECTOR', 'VECTOR', 'VECTOR', 'VECTOR', 'VECTOR', 'VECTOR', 'VECTOR', 'VECTOR'], ['VECTOR', 'VECTOR', 'VECTOR', 'VECTOR', 'VECTOR', 'VECTOR', 'VECTOR', 'VECTOR', 'VECTOR', 'VECTOR', 'VECTOR']): _p.handle_left_type = _l; _p.handle_right_type = _r
_sp.bezier_points.foreach_set('radius', [0.005413, 0.004872, 0.00433, 0.003789, 0.003248, 0.002706, 0.002165, 0.001624, 0.001083, 0.0005413, 0.0])
_sp.resolution_u = 4
_sp = cu_tree.splines.new('BEZIER'); _sp.bezier_points.add(10)
_sp.bezier_points.foreach_set('co', [2.633e-08, -0.3012, 5.764, -0.04365, -0.3127, 5.839, -0.08289, -0.323, 5.918, -0.1096, -0.33, 6.002, -0.1473, -0.3399, 6.081, -0.1913, -0.3515, 6.156, -0.2245, -0.3602, 6.238, -0.2662, -0.3711, 6.315, -0.3002, -0.3801, 6.396, -0.3264, -0.3869, 6.48, -0.3565, -0.3948, 6.562])
_sp.bezier_points.foreach_set('handle_left', [0.01455, -0.2974, 5.738, -0.0291, -0.3089, 5.814, -0.06981, -0.3196, 5.892, -0.1007, -0.3277, 5.974, -0.1347, -0.3366, 6.054, -0.1767, -0.3476, 6.131, -0.2135, -0.3573, 6.211, -0.2523, -0.3675, 6.289, -0.2889, -0.3771, 6.369, -0.3177, -0.3847, 6.452, -0.3465, -0.3922, 6.535])
_sp.bezier_points.foreach_set('handle_right', [-0.01455, -0.3051, 5.789, -0.05673, -0.3161, 5.866, -0.0918, -0.3253, 5.946, -0.1222, -0.3333, 6.028, -0.162, -0.3438, 6.106, -0.2024, -0.3544, 6.184, -0.2384, -0.3638, 6.263, -0.2775, -0.3741, 6.342, -0.3089, -0.3824, 6.424, -0.3364, -0.3896, 6.507, -0.3665, -0.3975, 6.59])
for _p, _l, _r in zip(_sp.bezier_points, ['VECTOR', 'VECTOR', 'VECTOR', 'VECTOR', 'VECTOR', 'VECTOR', 'VECTOR', 'VECTOR', 'VECTOR', 'VECTOR', 'VECTOR'], ['VECTOR', 'VECTOR', 'VECTOR', 'VECTOR', 'VECTOR', 'VECTOR', 'VECTOR', 'VECTOR', 'VECTOR', 'VECTOR', 'VECTOR']): _p.handle_left_type = _l; _p.handle_right_type = _r
_sp.bezier_points.foreach_set('radius', [0.003609, 0.003248, 0.002887, 0.002526, 0.002165, 0.001804, 0.001443, 0.001083, 0.0007217, 0.0003609, 0.0])
_sp.resolution_u = 4
_sp = cu_tree.splines.new('BEZIER'); _sp.bezier_points.add(10)
_sp.bezier_points.foreach_set('co', [2.706e-08, -0.3096, 5.884, 0.03985, -0.3367, 5.93, 0.07391, -0.3599, 5.983, 0.1002, -0.3778, 6.043, 0.124, -0.394, 6.103, 0.1398, -0.4047, 6.168, 0.1571, -0.4165, 6.231, 0.1798, -0.4319, 6.293, 0.1971, -0.4437, 6.357, 0.2078, -0.451, 6.423, 0.2157, -0.4564, 6.489])
_sp.bezier_points.foreach_set('handle_left', [-0.01328, -0.3006, 5.868, 0.02657, -0.3277, 5.915, 0.06256, -0.3522, 5.966, 0.09145, -0.3718, 6.023, 0.1161, -0.3886, 6.083, 0.1345, -0.4011, 6.146, 0.1513, -0.4126, 6.21, 0.1722, -0.4268, 6.272, 0.1913, -0.4398, 6.335, 0.2042, -0.4485, 6.401, 0.2131, -0.4546, 6.467])
_sp.bezier_points.foreach_set('handle_right', [0.01328, -0.3186, 5.899, 0.0512, -0.3444, 5.948, 0.08268, -0.3659, 6.003, 0.1081, -0.3832, 6.063, 0.1293, -0.3976, 6.125, 0.1456, -0.4086, 6.189, 0.1647, -0.4216, 6.252, 0.1855, -0.4358, 6.314, 0.2006, -0.4461, 6.379, 0.2104, -0.4528, 6.445, 0.2184, -0.4582, 6.511])
for _p, _l, _r in zip(_sp.bezier_points, ['VECTOR', 'VECTOR', 'VECTOR', 'VECTOR', 'VECTOR', 'VECTOR', 'VECTOR', 'VECTOR', 'VECTOR', 'VECTOR', 'VECTOR'], ['VECTOR', 'VECTOR', 'VECTOR', 'VECTOR', 'VECTOR', 'VECTOR', 'VECTOR', 'VECTOR', 'VECTOR', 'VECTOR', 'VECTOR']): _p.handle_left_type = _l; _p.handle_right_type = _r
_sp.bezier_points.foreach_set('radius', [0.001804, 0.001624, 0.001443, 0.001263, 0.001083, 0.0009021, 0.0007217, 0.0005413, 0.0003609, 0.0001804, 0.0])
_sp.resolution_u = 4
cu_tree.use_path_clamp = True
cu_tree.bevel_resolution = 0
cu_tree.bevel_depth = 1.0
cu_tree.resolution_u = 4
cu_tree.fill_mode = 'FULL'

# ---- objects
ob_cylinder = bpy.data.objects.new('Cylinder', me_cylinder)
ob_tree = bpy.data.objects.new('tree', cu_tree)
ob_leaves = bpy.data.objects.new('leaves', me_leaves)
ob_lamp = bpy.data.objects.new('Lamp', light_lamp)
ob_camera = bpy.data.objects.new('Camera', cam_camera)

# ---- transforms, parenting, visibility, modifiers, constraints
ob_cylinder.location = (-0.00732, -0.004052, -0.3274)
ob_cylinder.lineart.crease_threshold = 0.0
ob_tree.location = (0.0, 0.0, 0.0)
ob_tree.lineart.crease_threshold = 0.0
ob_leaves.parent = ob_tree
ob_leaves.location = (0.0, 0.0, 0.0)
ob_leaves.lineart.crease_threshold = 0.0
ob_lamp.location = (4.076, 1.005, 5.904)
ob_lamp.rotation_euler = (0.6503, 0.05522, 1.866)
ob_lamp.lock_rotations_4d = False
ob_lamp.empty_display_type = 'ARROWS'
ob_lamp.color = (0.0, 0.0, 0.0, 0.0)
ob_lamp.lineart.crease_threshold = 0.0
ob_camera.location = (7.481, -6.508, 5.344)
ob_camera.rotation_euler = (1.109, 0.01082, 0.8149)
ob_camera.lock_rotations_4d = False
ob_camera.empty_display_type = 'ARROWS'
ob_camera.color = (0.0, 0.0, 0.0, 0.0)
ob_camera.display_type = 'WIRE'
ob_camera.lineart.crease_threshold = 0.0

# ---- collection membership
col_collection_1.objects.link(ob_cylinder)
col_collection_1.objects.link(ob_tree)
col_collection_1.objects.link(ob_leaves)
col_collection_1.objects.link(ob_lamp)
col_collection_1.objects.link(ob_camera)

# ---- scene / render settings (as saved in the file)
scene.camera = ob_camera
scene.frame_start = 1; scene.frame_end = 250; scene.frame_set(1)
scene.render.engine = 'BLENDER_EEVEE_NEXT'
scene.render.resolution_percentage = 50
scene.render.dither_intensity = 0.0
scene.cycles.use_denoising = False
scene.cycles.samples = 10
scene.cycles.sampling_pattern = 'TABULATED_SOBOL'
scene.cycles.light_sampling_threshold = 0.0
scene.cycles.use_adaptive_sampling = False
scene.cycles.use_light_tree = False
scene.cycles.blur_glossy = 0.0
scene.cycles.pixel_filter_type = 'GAUSSIAN'
scene.cycles.sample_clamp_indirect = 0.0
scene.view_settings.view_transform = 'Standard'
bpy.context.view_layer.update()
